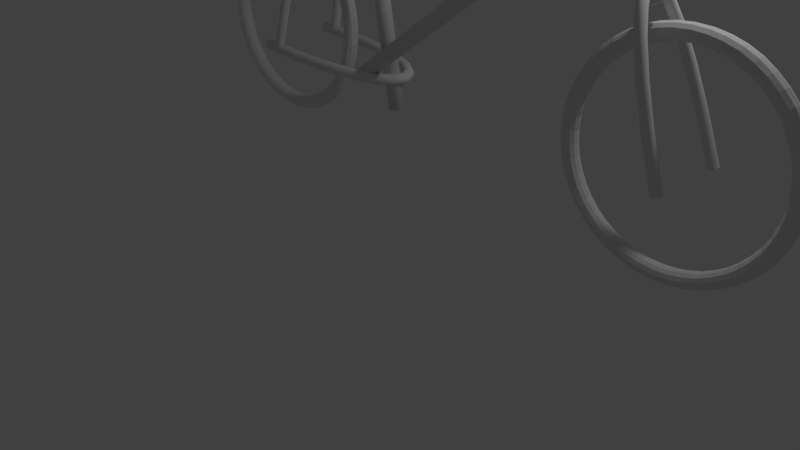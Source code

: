 # Source: bike.blend  (saved by Blender 2.78.0; exported with 4.5.12 LTS)
import bpy
from mathutils import Matrix  # noqa: F401  (used for matrix-valued properties, if any)

bpy.ops.wm.read_factory_settings(use_empty=True)
scene = bpy.context.scene
scene.name = 'Scene'

# ---- collections
col_collection_1 = bpy.data.collections.new('Collection 1'); scene.collection.children.link(col_collection_1)

# ---- world
world_world = bpy.data.worlds.new('World'); scene.world = world_world
world_world.color = (0.05088, 0.05088, 0.05088)
world_world.use_sun_shadow = False
world_world.sun_shadow_jitter_overblur = 0.0
world_world.cycles.sampling_method = 'MANUAL'

# ---- cameras
cam_camera = bpy.data.cameras.new('Camera')
cam_camera.clip_end = 100.0
cam_camera.lens = 35.0
cam_camera.sensor_width = 32.0
cam_camera.sensor_height = 18.0
cam_camera.ortho_scale = 7.314
cam_camera.dof.focus_distance = 0.0
cam_camera.dof.aperture_fstop = 128.0

# ---- lights
light_lamp = bpy.data.lights.new('Lamp', 'POINT')
light_lamp.transmission_factor = 0.0
light_lamp.cutoff_distance = 30.0
light_lamp.energy = 100.0
light_lamp.shadow_buffer_clip_start = 1.001
light_lamp.shadow_soft_size = 0.1
light_lamp.shadow_maximum_resolution = 0.006
light_lamp.use_absolute_resolution = True

# ---- meshes
me_cylinder_001 = bpy.data.meshes.new('Cylinder.001')
me_cylinder_001.from_pydata([(-1.474, 0.1597, -0.06444), (2.664, 0.3413, -0.4595), (-1.474, 0.1579, -0.08267), (2.664, 0.3395, -0.4777), (-1.473, 0.1525, -0.1002), (2.664, 0.3342, -0.4953), (-1.473, 0.1439, -0.1164), (2.664, 0.3255, -0.5114), (-1.473, 0.1323, -0.1305), (2.664, 0.3139, -0.5256), (-1.473, 0.1181, -0.1421), (2.664, 0.2998, -0.5372), (-1.473, 0.102, -0.1508), (2.664, 0.2836, -0.5458), (-1.473, 0.08444, -0.1561), (2.664, 0.2661, -0.5512), (-1.473, 0.06621, -0.1579), (2.664, 0.2478, -0.553), (-1.473, 0.04798, -0.1561), (2.664, 0.2296, -0.5512), (-1.473, 0.03045, -0.1508), (2.664, 0.2121, -0.5458), (-1.473, 0.01429, -0.1421), (2.664, 0.1959, -0.5372), (-1.473, 0.0001322, -0.1305), (2.664, 0.1818, -0.5256), (-1.473, -0.01149, -0.1164), (2.664, 0.1701, -0.5114), (-1.473, -0.02013, -0.1002), (2.664, 0.1615, -0.4953), (-1.474, -0.02544, -0.08267), (2.664, 0.1562, -0.4777), (-1.474, -0.02724, -0.06444), (2.664, 0.1544, -0.4595), (-1.474, -0.02544, -0.04621), (2.664, 0.1562, -0.4413), (-1.474, -0.02013, -0.02868), (2.664, 0.1615, -0.4237), (-1.474, -0.01149, -0.01253), (2.664, 0.1701, -0.4076), (-1.474, 0.0001322, 0.001635), (2.664, 0.1818, -0.3934), (-1.474, 0.01429, 0.01326), (2.664, 0.1959, -0.3818), (-1.475, 0.03045, 0.02189), (2.664, 0.2121, -0.3732), (-1.475, 0.04798, 0.02721), (2.664, 0.2296, -0.3678), (-1.475, 0.06621, 0.02901), (2.664, 0.2478, -0.3661), (-1.475, 0.08444, 0.02721), (2.664, 0.2661, -0.3678), (-1.475, 0.102, 0.02189), (2.664, 0.2836, -0.3732), (-1.474, 0.1181, 0.01326), (2.664, 0.2998, -0.3818), (-1.474, 0.1323, 0.001635), (2.664, 0.3139, -0.3934), (-1.474, 0.1439, -0.01253), (2.664, 0.3255, -0.4076), (-1.474, 0.1525, -0.02868), (2.664, 0.3342, -0.4237), (-1.474, 0.1579, -0.04621), (2.664, 0.3395, -0.4413)], [], [(0, 1, 3, 2), (2, 3, 5, 4), (4, 5, 7, 6), (6, 7, 9, 8), (8, 9, 11, 10), (10, 11, 13, 12), (12, 13, 15, 14), (14, 15, 17, 16), (16, 17, 19, 18), (18, 19, 21, 20), (20, 21, 23, 22), (22, 23, 25, 24), (24, 25, 27, 26), (26, 27, 29, 28), (28, 29, 31, 30), (30, 31, 33, 32), (32, 33, 35, 34), (34, 35, 37, 36), (36, 37, 39, 38), (38, 39, 41, 40), (40, 41, 43, 42), (42, 43, 45, 44), (44, 45, 47, 46), (46, 47, 49, 48), (48, 49, 51, 50), (50, 51, 53, 52), (52, 53, 55, 54), (54, 55, 57, 56), (56, 57, 59, 58), (58, 59, 61, 60), (3, 1, 63, 61, 59, 57, 55, 53, 51, 49, 47, 45, 43, 41, 39, 37, 35, 33, 31, 29, 27, 25, 23, 21, 19, 17, 15, 13, 11, 9, 7, 5), (60, 61, 63, 62), (62, 63, 1, 0), (0, 2, 4, 6, 8, 10, 12, 14, 16, 18, 20, 22, 24, 26, 28, 30, 32, 34, 36, 38, 40, 42, 44, 46, 48, 50, 52, 54, 56, 58, 60, 62)])
me_cylinder_001.polygons.foreach_set('use_smooth', [True] * 34)
me_cylinder_001.use_remesh_preserve_volume = False
me_cylinder_001.use_remesh_preserve_attributes = False
me_cylinder_001.use_mirror_vertex_groups = False
me_cylinder_001.update()
me_cylinder_002 = bpy.data.meshes.new('Cylinder.002')
me_cylinder_002.from_pydata([(-0.9992, 0.2573, -0.2209), (2.582, 0.2749, -0.3779), (-0.999, 0.2555, -0.2391), (2.582, 0.2732, -0.3962), (-0.9988, 0.2502, -0.2566), (2.582, 0.2678, -0.4137), (-0.9987, 0.2416, -0.2728), (2.582, 0.2592, -0.4298), (-0.9985, 0.2299, -0.2869), (2.582, 0.2476, -0.444), (-0.9984, 0.2158, -0.2986), (2.582, 0.2334, -0.4556), (-0.9983, 0.1996, -0.3072), (2.582, 0.2173, -0.4643), (-0.9983, 0.1821, -0.3125), (2.582, 0.1997, -0.4696), (-0.9983, 0.1639, -0.3143), (2.582, 0.1815, -0.4714), (-0.9983, 0.1456, -0.3125), (2.582, 0.1633, -0.4696), (-0.9983, 0.1281, -0.3072), (2.582, 0.1457, -0.4643), (-0.9984, 0.1119, -0.2986), (2.582, 0.1296, -0.4556), (-0.9985, 0.09779, -0.2869), (2.582, 0.1154, -0.444), (-0.9987, 0.08616, -0.2728), (2.582, 0.1038, -0.4298), (-0.9988, 0.07753, -0.2566), (2.582, 0.09516, -0.4137), (-0.999, 0.07221, -0.2391), (2.582, 0.08985, -0.3962), (-0.9992, 0.07042, -0.2209), (2.582, 0.08805, -0.3779), (-0.9993, 0.07221, -0.2026), (2.582, 0.08985, -0.3597), (-0.9995, 0.07753, -0.1851), (2.581, 0.09516, -0.3422), (-0.9997, 0.08617, -0.169), (2.581, 0.1038, -0.326), (-0.9998, 0.09779, -0.1548), (2.581, 0.1154, -0.3118), (-0.9999, 0.1119, -0.1432), (2.581, 0.1296, -0.3002), (-1.0, 0.1281, -0.1345), (2.581, 0.1457, -0.2916), (-1.0, 0.1456, -0.1292), (2.581, 0.1633, -0.2863), (-1.0, 0.1639, -0.1274), (2.581, 0.1815, -0.2845), (-1.0, 0.1821, -0.1292), (2.581, 0.1997, -0.2863), (-1.0, 0.1996, -0.1345), (2.581, 0.2173, -0.2916), (-0.9999, 0.2158, -0.1432), (2.581, 0.2334, -0.3002), (-0.9998, 0.2299, -0.1548), (2.581, 0.2476, -0.3118), (-0.9997, 0.2416, -0.169), (2.581, 0.2592, -0.326), (-0.9995, 0.2502, -0.1851), (2.581, 0.2678, -0.3422), (-0.9993, 0.2555, -0.2026), (2.582, 0.2732, -0.3597)], [], [(0, 1, 3, 2), (2, 3, 5, 4), (4, 5, 7, 6), (6, 7, 9, 8), (8, 9, 11, 10), (10, 11, 13, 12), (12, 13, 15, 14), (14, 15, 17, 16), (16, 17, 19, 18), (18, 19, 21, 20), (20, 21, 23, 22), (22, 23, 25, 24), (24, 25, 27, 26), (26, 27, 29, 28), (28, 29, 31, 30), (30, 31, 33, 32), (32, 33, 35, 34), (34, 35, 37, 36), (36, 37, 39, 38), (38, 39, 41, 40), (40, 41, 43, 42), (42, 43, 45, 44), (44, 45, 47, 46), (46, 47, 49, 48), (48, 49, 51, 50), (50, 51, 53, 52), (52, 53, 55, 54), (54, 55, 57, 56), (56, 57, 59, 58), (58, 59, 61, 60), (3, 1, 63, 61, 59, 57, 55, 53, 51, 49, 47, 45, 43, 41, 39, 37, 35, 33, 31, 29, 27, 25, 23, 21, 19, 17, 15, 13, 11, 9, 7, 5), (60, 61, 63, 62), (62, 63, 1, 0), (0, 2, 4, 6, 8, 10, 12, 14, 16, 18, 20, 22, 24, 26, 28, 30, 32, 34, 36, 38, 40, 42, 44, 46, 48, 50, 52, 54, 56, 58, 60, 62)])
me_cylinder_002.polygons.foreach_set('use_smooth', [True] * 34)
me_cylinder_002.use_remesh_preserve_volume = False
me_cylinder_002.use_remesh_preserve_attributes = False
me_cylinder_002.use_mirror_vertex_groups = False
me_cylinder_002.update()
me_cylinder_003 = bpy.data.meshes.new('Cylinder.003')
me_cylinder_003.from_pydata([(-0.546, 0.2621, -0.02229), (1.269, 0.278, 0.09061), (-0.5458, 0.2593, -0.0505), (1.269, 0.2752, 0.0624), (-0.5455, 0.2511, -0.07764), (1.269, 0.267, 0.03526), (-0.5453, 0.2377, -0.1026), (1.27, 0.2536, 0.01026), (-0.545, 0.2197, -0.1246), (1.27, 0.2356, -0.01166), (-0.5449, 0.1978, -0.1425), (1.27, 0.2137, -0.02965), (-0.5447, 0.1728, -0.1559), (1.27, 0.1887, -0.04301), (-0.5447, 0.1457, -0.1641), (1.27, 0.1616, -0.05124), (-0.5446, 0.1175, -0.1669), (1.27, 0.1334, -0.05402), (-0.5447, 0.08926, -0.1641), (1.27, 0.1051, -0.05124), (-0.5447, 0.06213, -0.1559), (1.27, 0.078, -0.04301), (-0.5449, 0.03712, -0.1425), (1.27, 0.053, -0.02965), (-0.545, 0.0152, -0.1246), (1.27, 0.03108, -0.01166), (-0.5453, -0.002785, -0.1026), (1.27, 0.01309, 0.01026), (-0.5455, -0.01615, -0.07764), (1.269, -0.0002713, 0.03526), (-0.5458, -0.02438, -0.0505), (1.269, -0.008501, 0.0624), (-0.546, -0.02716, -0.02229), (1.269, -0.01128, 0.09061), (-0.5463, -0.02438, 0.005929), (1.269, -0.008501, 0.1188), (-0.5466, -0.01615, 0.03306), (1.269, -0.0002713, 0.146), (-0.5468, -0.002784, 0.05807), (1.269, 0.01309, 0.171), (-0.547, 0.0152, 0.07998), (1.269, 0.03108, 0.1929), (-0.5472, 0.03712, 0.09797), (1.269, 0.053, 0.2109), (-0.5473, 0.06213, 0.1113), (1.269, 0.078, 0.2242), (-0.5474, 0.08926, 0.1196), (1.269, 0.1051, 0.2325), (-0.5474, 0.1175, 0.1223), (1.269, 0.1334, 0.2352), (-0.5474, 0.1457, 0.1196), (1.269, 0.1616, 0.2325), (-0.5473, 0.1728, 0.1113), (1.269, 0.1887, 0.2242), (-0.5472, 0.1978, 0.09797), (1.269, 0.2137, 0.2109), (-0.547, 0.2197, 0.07998), (1.269, 0.2356, 0.1929), (-0.5468, 0.2377, 0.05807), (1.269, 0.2536, 0.171), (-0.5466, 0.2511, 0.03306), (1.269, 0.267, 0.146), (-0.5463, 0.2593, 0.005929), (1.269, 0.2752, 0.1188)], [], [(0, 1, 3, 2), (2, 3, 5, 4), (4, 5, 7, 6), (6, 7, 9, 8), (8, 9, 11, 10), (10, 11, 13, 12), (12, 13, 15, 14), (14, 15, 17, 16), (16, 17, 19, 18), (18, 19, 21, 20), (20, 21, 23, 22), (22, 23, 25, 24), (24, 25, 27, 26), (26, 27, 29, 28), (28, 29, 31, 30), (30, 31, 33, 32), (32, 33, 35, 34), (34, 35, 37, 36), (36, 37, 39, 38), (38, 39, 41, 40), (40, 41, 43, 42), (42, 43, 45, 44), (44, 45, 47, 46), (46, 47, 49, 48), (48, 49, 51, 50), (50, 51, 53, 52), (52, 53, 55, 54), (54, 55, 57, 56), (56, 57, 59, 58), (58, 59, 61, 60), (3, 1, 63, 61, 59, 57, 55, 53, 51, 49, 47, 45, 43, 41, 39, 37, 35, 33, 31, 29, 27, 25, 23, 21, 19, 17, 15, 13, 11, 9, 7, 5), (60, 61, 63, 62), (62, 63, 1, 0), (0, 2, 4, 6, 8, 10, 12, 14, 16, 18, 20, 22, 24, 26, 28, 30, 32, 34, 36, 38, 40, 42, 44, 46, 48, 50, 52, 54, 56, 58, 60, 62)])
me_cylinder_003.polygons.foreach_set('use_smooth', [True] * 34)
me_cylinder_003.use_remesh_preserve_volume = False
me_cylinder_003.use_remesh_preserve_attributes = False
me_cylinder_003.use_mirror_vertex_groups = False
me_cylinder_003.update()
me_cylinder_004 = bpy.data.meshes.new('Cylinder.004')
me_cylinder_004.from_pydata([(-1.08, 1.676, -0.04485), (2.404, 1.74, 0.1016), (-1.076, 1.674, -0.06454), (2.407, 1.739, 0.08188), (-1.073, 1.669, -0.08349), (2.411, 1.733, 0.06291), (-1.07, 1.659, -0.101), (2.414, 1.723, 0.04541), (-1.067, 1.647, -0.1163), (2.416, 1.711, 0.03004), (-1.065, 1.631, -0.1289), (2.419, 1.695, 0.0174), (-1.063, 1.614, -0.1384), (2.42, 1.678, 0.007978), (-1.062, 1.594, -0.1442), (2.421, 1.659, 0.00213), (-1.061, 1.574, -0.1462), (2.422, 1.639, 8.226e-05), (-1.062, 1.554, -0.1444), (2.421, 1.619, 0.001915), (-1.063, 1.535, -0.1388), (2.42, 1.599, 0.007556), (-1.064, 1.517, -0.1296), (2.419, 1.582, 0.01679), (-1.067, 1.502, -0.1171), (2.417, 1.566, 0.02926), (-1.069, 1.489, -0.1019), (2.414, 1.553, 0.04449), (-1.073, 1.479, -0.08451), (2.411, 1.544, 0.06189), (-1.076, 1.473, -0.06562), (2.408, 1.538, 0.0808), (-1.079, 1.471, -0.04596), (2.404, 1.535, 0.1005), (-1.083, 1.473, -0.02627), (2.401, 1.537, 0.1202), (-1.086, 1.479, -0.007323), (2.398, 1.543, 0.1392), (-1.09, 1.488, 0.01016), (2.395, 1.552, 0.1567), (-1.092, 1.501, 0.02551), (2.392, 1.565, 0.172), (-1.095, 1.516, 0.03814), (2.39, 1.581, 0.1847), (-1.096, 1.534, 0.04755), (2.388, 1.598, 0.1941), (-1.097, 1.553, 0.05339), (2.387, 1.617, 0.1999), (-1.098, 1.573, 0.05544), (2.387, 1.637, 0.202), (-1.098, 1.593, 0.05361), (2.387, 1.657, 0.2002), (-1.097, 1.613, 0.04797), (2.388, 1.677, 0.1945), (-1.095, 1.63, 0.03875), (2.389, 1.694, 0.1853), (-1.093, 1.646, 0.02629), (2.392, 1.71, 0.1728), (-1.09, 1.659, 0.01108), (2.394, 1.723, 0.1576), (-1.087, 1.668, -0.006305), (2.397, 1.732, 0.1402), (-1.083, 1.674, -0.02519), (2.401, 1.738, 0.1213)], [], [(0, 1, 3, 2), (2, 3, 5, 4), (4, 5, 7, 6), (6, 7, 9, 8), (8, 9, 11, 10), (10, 11, 13, 12), (12, 13, 15, 14), (14, 15, 17, 16), (16, 17, 19, 18), (18, 19, 21, 20), (20, 21, 23, 22), (22, 23, 25, 24), (24, 25, 27, 26), (26, 27, 29, 28), (28, 29, 31, 30), (30, 31, 33, 32), (32, 33, 35, 34), (34, 35, 37, 36), (36, 37, 39, 38), (38, 39, 41, 40), (40, 41, 43, 42), (42, 43, 45, 44), (44, 45, 47, 46), (46, 47, 49, 48), (48, 49, 51, 50), (50, 51, 53, 52), (52, 53, 55, 54), (54, 55, 57, 56), (56, 57, 59, 58), (58, 59, 61, 60), (3, 1, 63, 61, 59, 57, 55, 53, 51, 49, 47, 45, 43, 41, 39, 37, 35, 33, 31, 29, 27, 25, 23, 21, 19, 17, 15, 13, 11, 9, 7, 5), (60, 61, 63, 62), (62, 63, 1, 0), (0, 2, 4, 6, 8, 10, 12, 14, 16, 18, 20, 22, 24, 26, 28, 30, 32, 34, 36, 38, 40, 42, 44, 46, 48, 50, 52, 54, 56, 58, 60, 62)])
me_cylinder_004.polygons.foreach_set('use_smooth', [True] * 34)
me_cylinder_004.use_remesh_preserve_volume = False
me_cylinder_004.use_remesh_preserve_attributes = False
me_cylinder_004.use_mirror_vertex_groups = False
me_cylinder_004.update()
me_torus_001 = bpy.data.meshes.new('Torus.001')
me_torus_001.from_pydata([(11.02, 4.447, -2.958), (11.03, 4.441, -3.02), (11.08, 4.436, -3.068), (11.14, 4.434, -3.09), (11.21, 4.436, -3.077), (11.26, 4.44, -3.029), (11.28, 4.447, -2.958), (11.26, 4.454, -2.888), (11.21, 4.459, -2.84), (11.14, 4.46, -2.826), (11.08, 4.458, -2.848), (11.03, 4.454, -2.896), (11.0, 4.65, -2.978), (11.02, 4.646, -3.041), (11.06, 4.647, -3.089), (11.12, 4.653, -3.112), (11.19, 4.663, -3.1), (11.25, 4.675, -3.052), (11.27, 4.685, -2.982), (11.25, 4.689, -2.911), (11.19, 4.687, -2.862), (11.12, 4.679, -2.848), (11.06, 4.669, -2.869), (11.02, 4.658, -2.917), (10.96, 4.85, -2.998), (10.98, 4.847, -3.061), (11.02, 4.854, -3.11), (11.08, 4.868, -3.133), (11.15, 4.887, -3.122), (11.2, 4.906, -3.075), (11.22, 4.918, -3.005), (11.2, 4.92, -2.934), (11.15, 4.911, -2.885), (11.08, 4.894, -2.869), (11.02, 4.876, -2.89), (10.98, 4.86, -2.937), (10.9, 5.042, -3.017), (10.91, 5.042, -3.08), (10.95, 5.054, -3.13), (11.01, 5.076, -3.154), (11.07, 5.103, -3.143), (11.12, 5.129, -3.097), (11.14, 5.143, -3.028), (11.12, 5.143, -2.956), (11.07, 5.127, -2.906), (11.01, 5.102, -2.89), (10.95, 5.076, -2.909), (10.91, 5.054, -2.956), (10.81, 5.225, -3.036), (10.82, 5.226, -3.098), (10.86, 5.243, -3.149), (10.91, 5.273, -3.174), (10.97, 5.308, -3.164), (11.02, 5.34, -3.118), (11.04, 5.357, -3.049), (11.02, 5.354, -2.977), (10.97, 5.332, -2.927), (10.91, 5.299, -2.91), (10.86, 5.265, -2.928), (10.82, 5.238, -2.974), (10.69, 5.394, -3.052), (10.71, 5.397, -3.115), (10.74, 5.418, -3.166), (10.79, 5.455, -3.192), (10.85, 5.498, -3.183), (10.89, 5.535, -3.138), (10.9, 5.554, -3.068), (10.89, 5.549, -2.997), (10.85, 5.521, -2.945), (10.79, 5.481, -2.928), (10.74, 5.44, -2.946), (10.71, 5.409, -2.991), (10.56, 5.546, -3.068), (10.57, 5.551, -3.131), (10.6, 5.577, -3.182), (10.65, 5.62, -3.208), (10.69, 5.67, -3.2), (10.73, 5.712, -3.155), (10.75, 5.733, -3.086), (10.73, 5.726, -3.014), (10.69, 5.693, -2.962), (10.65, 5.646, -2.944), (10.6, 5.599, -2.962), (10.57, 5.563, -3.007), (10.41, 5.68, -3.081), (10.41, 5.686, -3.144), (10.44, 5.716, -3.196), (10.48, 5.764, -3.223), (10.52, 5.82, -3.215), (10.55, 5.867, -3.171), (10.57, 5.89, -3.102), (10.55, 5.881, -3.03), (10.52, 5.844, -2.977), (10.48, 5.791, -2.959), (10.44, 5.738, -2.975), (10.41, 5.699, -3.02), (10.24, 5.793, -3.092), (10.24, 5.801, -3.155), (10.26, 5.833, -3.208), (10.3, 5.886, -3.235), (10.33, 5.947, -3.227), (10.36, 5.998, -3.184), (10.37, 6.022, -3.115), (10.36, 6.012, -3.043), (10.33, 5.97, -2.99), (10.3, 5.913, -2.971), (10.26, 5.855, -2.987), (10.24, 5.813, -3.032), (10.05, 5.883, -3.101), (10.06, 5.891, -3.165), (10.07, 5.927, -3.217), (10.1, 5.983, -3.244), (10.13, 6.048, -3.237), (10.15, 6.102, -3.194), (10.15, 6.127, -3.125), (10.15, 6.116, -3.053), (10.13, 6.071, -3.0), (10.1, 6.01, -2.98), (10.07, 5.949, -2.996), (10.06, 5.904, -3.041), (9.859, 5.949, -3.108), (9.863, 5.957, -3.171), (9.874, 5.995, -3.224), (9.89, 6.054, -3.251), (9.908, 6.121, -3.245), (9.922, 6.177, -3.201), (9.927, 6.204, -3.133), (9.922, 6.191, -3.061), (9.908, 6.145, -3.007), (9.89, 6.08, -2.987), (9.874, 6.017, -3.003), (9.863, 5.97, -3.047), (9.658, 5.988, -3.112), (9.66, 5.997, -3.175), (9.666, 6.036, -3.228), (9.674, 6.097, -3.256), (9.683, 6.166, -3.249), (9.69, 6.223, -3.206), (9.693, 6.25, -3.138), (9.69, 6.237, -3.065), (9.683, 6.189, -3.012), (9.674, 6.123, -2.992), (9.666, 6.058, -3.007), (9.66, 6.01, -3.051), (9.454, 6.002, -3.113), (9.454, 6.011, -3.176), (9.454, 6.05, -3.229), (9.454, 6.111, -3.257), (9.454, 6.181, -3.25), (9.454, 6.239, -3.208), (9.454, 6.266, -3.139), (9.454, 6.253, -3.067), (9.454, 6.204, -3.013), (9.454, 6.137, -2.993), (9.454, 6.072, -3.009), (9.454, 6.023, -3.053), (9.251, 5.988, -3.112), (9.248, 5.997, -3.175), (9.243, 6.036, -3.228), (9.234, 6.097, -3.256), (9.225, 6.166, -3.249), (9.218, 6.223, -3.206), (9.216, 6.25, -3.138), (9.218, 6.237, -3.065), (9.225, 6.189, -3.012), (9.234, 6.123, -2.992), (9.243, 6.058, -3.007), (9.248, 6.01, -3.051), (9.05, 5.949, -3.108), (9.046, 5.957, -3.171), (9.035, 5.995, -3.224), (9.018, 6.054, -3.251), (9.0, 6.121, -3.245), (8.987, 6.177, -3.201), (8.981, 6.204, -3.133), (8.987, 6.191, -3.061), (9.0, 6.145, -3.007), (9.018, 6.08, -2.987), (9.035, 6.017, -3.003), (9.046, 5.97, -3.047), (8.857, 5.883, -3.101), (8.851, 5.891, -3.165), (8.834, 5.927, -3.217), (8.81, 5.983, -3.244), (8.783, 6.048, -3.237), (8.763, 6.102, -3.194), (8.755, 6.127, -3.125), (8.763, 6.116, -3.053), (8.783, 6.071, -3.0), (8.81, 6.01, -2.98), (8.834, 5.949, -2.996), (8.851, 5.904, -3.041), (8.673, 5.793, -3.092), (8.666, 5.801, -3.155), (8.644, 5.833, -3.208), (8.612, 5.886, -3.235), (8.578, 5.947, -3.227), (8.551, 5.998, -3.184), (8.541, 6.022, -3.115), (8.551, 6.012, -3.043), (8.578, 5.97, -2.99), (8.612, 5.913, -2.971), (8.644, 5.855, -2.987), (8.666, 5.813, -3.032), (8.504, 5.68, -3.081), (8.494, 5.686, -3.144), (8.467, 5.716, -3.196), (8.429, 5.764, -3.223), (8.387, 5.82, -3.215), (8.354, 5.867, -3.171), (8.342, 5.89, -3.102), (8.354, 5.881, -3.03), (8.387, 5.844, -2.977), (8.429, 5.791, -2.959), (8.467, 5.738, -2.975), (8.494, 5.699, -3.02), (8.35, 5.546, -3.068), (8.339, 5.551, -3.131), (8.308, 5.577, -3.182), (8.263, 5.62, -3.208), (8.214, 5.67, -3.2), (8.177, 5.712, -3.155), (8.162, 5.733, -3.086), (8.177, 5.726, -3.014), (8.214, 5.693, -2.962), (8.263, 5.646, -2.944), (8.308, 5.599, -2.962), (8.339, 5.563, -3.007), (8.215, 5.394, -3.052), (8.203, 5.397, -3.115), (8.168, 5.418, -3.166), (8.118, 5.455, -3.192), (8.063, 5.498, -3.183), (8.021, 5.535, -3.138), (8.005, 5.554, -3.068), (8.021, 5.549, -2.997), (8.063, 5.521, -2.945), (8.118, 5.481, -2.928), (8.168, 5.44, -2.946), (8.203, 5.409, -2.991), (8.102, 5.225, -3.036), (8.088, 5.226, -3.098), (8.05, 5.243, -3.149), (7.995, 5.273, -3.174), (7.936, 5.308, -3.164), (7.889, 5.34, -3.118), (7.872, 5.357, -3.049), (7.889, 5.354, -2.977), (7.936, 5.332, -2.927), (7.995, 5.299, -2.91), (8.05, 5.265, -2.928), (8.088, 5.238, -2.974), (8.011, 5.042, -3.017), (7.997, 5.042, -3.08), (7.957, 5.054, -3.13), (7.898, 5.076, -3.154), (7.834, 5.103, -3.143), (7.785, 5.129, -3.097), (7.766, 5.143, -3.028), (7.785, 5.143, -2.956), (7.834, 5.127, -2.906), (7.898, 5.102, -2.89), (7.957, 5.076, -2.909), (7.997, 5.054, -2.956), (7.946, 4.85, -2.998), (7.931, 4.847, -3.061), (7.888, 4.854, -3.11), (7.827, 4.868, -3.133), (7.76, 4.887, -3.122), (7.709, 4.906, -3.075), (7.689, 4.918, -3.005), (7.709, 4.92, -2.934), (7.76, 4.911, -2.885), (7.827, 4.894, -2.869), (7.888, 4.876, -2.89), (7.931, 4.86, -2.937), (7.906, 4.65, -2.978), (7.89, 4.646, -3.041), (7.847, 4.647, -3.089), (7.784, 4.653, -3.112), (7.716, 4.663, -3.1), (7.663, 4.675, -3.052), (7.643, 4.685, -2.982), (7.663, 4.689, -2.911), (7.716, 4.687, -2.862), (7.784, 4.679, -2.848), (7.847, 4.669, -2.869), (7.89, 4.658, -2.917), (7.892, 4.447, -2.958), (7.877, 4.441, -3.02), (7.833, 4.436, -3.068), (7.769, 4.434, -3.09), (7.701, 4.436, -3.077), (7.647, 4.44, -3.029), (7.627, 4.447, -2.958), (7.647, 4.454, -2.888), (7.701, 4.459, -2.84), (7.769, 4.46, -2.826), (7.833, 4.458, -2.848), (7.877, 4.454, -2.896), (7.906, 4.244, -2.938), (7.89, 4.236, -3.0), (7.847, 4.226, -3.048), (7.784, 4.215, -3.068), (7.716, 4.208, -3.054), (7.663, 4.206, -3.005), (7.643, 4.21, -2.935), (7.663, 4.22, -2.865), (7.716, 4.231, -2.817), (7.784, 4.242, -2.804), (7.847, 4.248, -2.827), (7.89, 4.249, -2.876), (7.946, 4.045, -2.918), (7.931, 4.035, -2.98), (7.888, 4.019, -3.027), (7.827, 4.0, -3.047), (7.76, 3.984, -3.032), (7.709, 3.975, -2.982), (7.689, 3.977, -2.911), (7.709, 3.989, -2.842), (7.76, 4.007, -2.795), (7.827, 4.027, -2.783), (7.888, 4.041, -2.807), (7.931, 4.047, -2.856), (8.011, 3.853, -2.899), (7.997, 3.841, -2.96), (7.957, 3.819, -3.007), (7.898, 3.793, -3.026), (7.834, 3.768, -3.01), (7.785, 3.752, -2.96), (7.766, 3.751, -2.889), (7.785, 3.766, -2.819), (7.834, 3.791, -2.773), (7.898, 3.819, -2.762), (7.957, 3.841, -2.787), (7.997, 3.853, -2.837), (8.102, 3.67, -2.881), (8.088, 3.656, -2.942), (8.05, 3.63, -2.988), (7.995, 3.596, -3.007), (7.936, 3.563, -2.99), (7.889, 3.541, -2.939), (7.872, 3.538, -2.868), (7.889, 3.555, -2.798), (7.936, 3.587, -2.753), (7.995, 3.622, -2.743), (8.05, 3.652, -2.768), (8.088, 3.669, -2.818), (8.215, 3.501, -2.864), (8.203, 3.486, -2.925), (8.168, 3.454, -2.971), (8.118, 3.413, -2.989), (8.063, 3.373, -2.971), (8.021, 3.346, -2.92), (8.005, 3.34, -2.848), (8.021, 3.36, -2.779), (8.063, 3.397, -2.734), (8.118, 3.44, -2.725), (8.168, 3.476, -2.75), (8.203, 3.498, -2.801), (8.35, 3.348, -2.849), (8.339, 3.331, -2.91), (8.308, 3.296, -2.955), (8.263, 3.249, -2.972), (8.214, 3.202, -2.954), (8.177, 3.169, -2.902), (8.162, 3.161, -2.83), (8.177, 3.183, -2.761), (8.214, 3.225, -2.717), (8.263, 3.275, -2.708), (8.308, 3.318, -2.735), (8.339, 3.344, -2.786), (8.504, 3.214, -2.836), (8.494, 3.196, -2.896), (8.467, 3.157, -2.941), (8.429, 3.104, -2.958), (8.387, 3.051, -2.939), (8.354, 3.014, -2.887), (8.342, 3.005, -2.815), (8.354, 3.028, -2.746), (8.387, 3.075, -2.702), (8.429, 3.13, -2.694), (8.467, 3.178, -2.721), (8.494, 3.208, -2.772), (8.673, 3.101, -2.824), (8.666, 3.082, -2.885), (8.644, 3.039, -2.929), (8.612, 2.982, -2.946), (8.578, 2.924, -2.926), (8.551, 2.883, -2.874), (8.541, 2.872, -2.802), (8.551, 2.897, -2.733), (8.578, 2.948, -2.689), (8.612, 3.008, -2.682), (8.644, 3.061, -2.709), (8.666, 3.094, -2.761), (8.857, 3.011, -2.815), (8.851, 2.991, -2.876), (8.834, 2.946, -2.92), (8.81, 2.885, -2.936), (8.783, 2.823, -2.916), (8.763, 2.779, -2.863), (8.755, 2.767, -2.791), (8.763, 2.793, -2.723), (8.783, 2.847, -2.679), (8.81, 2.911, -2.672), (8.834, 2.968, -2.7), (8.851, 3.003, -2.752), (9.05, 2.946, -2.809), (9.046, 2.925, -2.869), (9.035, 2.878, -2.913), (9.018, 2.815, -2.929), (9.0, 2.75, -2.909), (8.987, 2.703, -2.856), (8.981, 2.691, -2.783), (8.987, 2.717, -2.715), (9.0, 2.774, -2.672), (9.018, 2.841, -2.665), (9.035, 2.9, -2.693), (9.046, 2.937, -2.745), (9.251, 2.906, -2.805), (9.248, 2.885, -2.865), (9.243, 2.837, -2.909), (9.234, 2.772, -2.925), (9.225, 2.705, -2.905), (9.218, 2.657, -2.851), (9.216, 2.644, -2.779), (9.218, 2.671, -2.711), (9.225, 2.729, -2.668), (9.234, 2.798, -2.661), (9.243, 2.859, -2.689), (9.248, 2.897, -2.741), (9.454, 2.893, -2.804), (9.454, 2.872, -2.864), (9.454, 2.823, -2.908), (9.454, 2.757, -2.923), (9.454, 2.69, -2.903), (9.454, 2.642, -2.85), (9.454, 2.629, -2.777), (9.454, 2.656, -2.709), (9.454, 2.714, -2.666), (9.454, 2.784, -2.659), (9.454, 2.845, -2.688), (9.454, 2.884, -2.74), (9.658, 2.906, -2.805), (9.66, 2.885, -2.865), (9.666, 2.837, -2.909), (9.674, 2.772, -2.925), (9.683, 2.705, -2.905), (9.69, 2.657, -2.851), (9.693, 2.644, -2.779), (9.69, 2.671, -2.711), (9.683, 2.729, -2.668), (9.674, 2.798, -2.661), (9.666, 2.859, -2.689), (9.66, 2.897, -2.741), (9.859, 2.946, -2.809), (9.863, 2.925, -2.869), (9.874, 2.878, -2.913), (9.89, 2.815, -2.929), (9.908, 2.75, -2.909), (9.922, 2.703, -2.856), (9.927, 2.691, -2.783), (9.922, 2.717, -2.715), (9.908, 2.774, -2.672), (9.89, 2.841, -2.665), (9.874, 2.9, -2.693), (9.863, 2.937, -2.745), (10.05, 3.011, -2.815), (10.06, 2.991, -2.876), (10.07, 2.946, -2.92), (10.1, 2.885, -2.936), (10.13, 2.823, -2.916), (10.15, 2.779, -2.863), (10.15, 2.767, -2.791), (10.15, 2.793, -2.723), (10.13, 2.847, -2.679), (10.1, 2.911, -2.672), (10.07, 2.968, -2.7), (10.06, 3.003, -2.752), (10.24, 3.101, -2.824), (10.24, 3.082, -2.885), (10.26, 3.039, -2.929), (10.3, 2.982, -2.946), (10.33, 2.924, -2.926), (10.36, 2.883, -2.874), (10.37, 2.872, -2.802), (10.36, 2.897, -2.733), (10.33, 2.948, -2.689), (10.3, 3.008, -2.682), (10.26, 3.061, -2.709), (10.24, 3.094, -2.761), (10.41, 3.214, -2.836), (10.41, 3.196, -2.896), (10.44, 3.157, -2.941), (10.48, 3.104, -2.958), (10.52, 3.051, -2.939), (10.55, 3.014, -2.887), (10.57, 3.005, -2.815), (10.55, 3.028, -2.746), (10.52, 3.075, -2.702), (10.48, 3.13, -2.694), (10.44, 3.178, -2.721), (10.41, 3.208, -2.772), (10.56, 3.348, -2.849), (10.57, 3.331, -2.91), (10.6, 3.296, -2.955), (10.65, 3.249, -2.972), (10.69, 3.202, -2.954), (10.73, 3.169, -2.902), (10.75, 3.161, -2.83), (10.73, 3.183, -2.761), (10.69, 3.225, -2.717), (10.65, 3.275, -2.708), (10.6, 3.318, -2.735), (10.57, 3.344, -2.786), (10.69, 3.501, -2.864), (10.71, 3.486, -2.925), (10.74, 3.454, -2.971), (10.79, 3.413, -2.989), (10.85, 3.373, -2.971), (10.89, 3.346, -2.92), (10.9, 3.34, -2.848), (10.89, 3.36, -2.779), (10.85, 3.397, -2.734), (10.79, 3.44, -2.725), (10.74, 3.476, -2.75), (10.71, 3.498, -2.801), (10.81, 3.67, -2.881), (10.82, 3.656, -2.942), (10.86, 3.63, -2.988), (10.91, 3.596, -3.007), (10.97, 3.563, -2.99), (11.02, 3.541, -2.939), (11.04, 3.538, -2.868), (11.02, 3.555, -2.798), (10.97, 3.587, -2.753), (10.91, 3.622, -2.743), (10.86, 3.652, -2.768), (10.82, 3.669, -2.818), (10.9, 3.853, -2.899), (10.91, 3.841, -2.96), (10.95, 3.819, -3.007), (11.01, 3.793, -3.026), (11.07, 3.768, -3.01), (11.12, 3.752, -2.96), (11.14, 3.751, -2.889), (11.12, 3.766, -2.819), (11.07, 3.791, -2.773), (11.01, 3.819, -2.762), (10.95, 3.841, -2.787), (10.91, 3.853, -2.837), (10.96, 4.045, -2.918), (10.98, 4.035, -2.98), (11.02, 4.019, -3.027), (11.08, 4.0, -3.047), (11.15, 3.984, -3.032), (11.2, 3.975, -2.982), (11.22, 3.977, -2.911), (11.2, 3.989, -2.842), (11.15, 4.007, -2.795), (11.08, 4.027, -2.783), (11.02, 4.041, -2.807), (10.98, 4.047, -2.856), (11.0, 4.244, -2.938), (11.02, 4.236, -3.0), (11.06, 4.226, -3.048), (11.12, 4.215, -3.068), (11.19, 4.208, -3.054), (11.25, 4.206, -3.005), (11.27, 4.21, -2.935), (11.25, 4.22, -2.865), (11.19, 4.231, -2.817), (11.12, 4.242, -2.804), (11.06, 4.248, -2.827), (11.02, 4.249, -2.876)], [], [(0, 12, 13, 1), (1, 13, 14, 2), (2, 14, 15, 3), (3, 15, 16, 4), (4, 16, 17, 5), (5, 17, 18, 6), (6, 18, 19, 7), (7, 19, 20, 8), (8, 20, 21, 9), (9, 21, 22, 10), (10, 22, 23, 11), (0, 11, 23, 12), (12, 24, 25, 13), (13, 25, 26, 14), (14, 26, 27, 15), (15, 27, 28, 16), (16, 28, 29, 17), (17, 29, 30, 18), (18, 30, 31, 19), (19, 31, 32, 20), (20, 32, 33, 21), (21, 33, 34, 22), (22, 34, 35, 23), (23, 35, 24, 12), (24, 36, 37, 25), (25, 37, 38, 26), (26, 38, 39, 27), (27, 39, 40, 28), (28, 40, 41, 29), (29, 41, 42, 30), (30, 42, 43, 31), (31, 43, 44, 32), (32, 44, 45, 33), (33, 45, 46, 34), (34, 46, 47, 35), (35, 47, 36, 24), (36, 48, 49, 37), (37, 49, 50, 38), (38, 50, 51, 39), (39, 51, 52, 40), (40, 52, 53, 41), (41, 53, 54, 42), (42, 54, 55, 43), (43, 55, 56, 44), (44, 56, 57, 45), (45, 57, 58, 46), (46, 58, 59, 47), (47, 59, 48, 36), (48, 60, 61, 49), (49, 61, 62, 50), (50, 62, 63, 51), (51, 63, 64, 52), (52, 64, 65, 53), (53, 65, 66, 54), (54, 66, 67, 55), (55, 67, 68, 56), (56, 68, 69, 57), (57, 69, 70, 58), (58, 70, 71, 59), (59, 71, 60, 48), (60, 72, 73, 61), (61, 73, 74, 62), (62, 74, 75, 63), (63, 75, 76, 64), (64, 76, 77, 65), (65, 77, 78, 66), (66, 78, 79, 67), (67, 79, 80, 68), (68, 80, 81, 69), (69, 81, 82, 70), (70, 82, 83, 71), (71, 83, 72, 60), (72, 84, 85, 73), (73, 85, 86, 74), (74, 86, 87, 75), (75, 87, 88, 76), (76, 88, 89, 77), (77, 89, 90, 78), (78, 90, 91, 79), (79, 91, 92, 80), (80, 92, 93, 81), (81, 93, 94, 82), (82, 94, 95, 83), (83, 95, 84, 72), (84, 96, 97, 85), (85, 97, 98, 86), (86, 98, 99, 87), (87, 99, 100, 88), (88, 100, 101, 89), (89, 101, 102, 90), (90, 102, 103, 91), (91, 103, 104, 92), (92, 104, 105, 93), (93, 105, 106, 94), (94, 106, 107, 95), (95, 107, 96, 84), (96, 108, 109, 97), (97, 109, 110, 98), (98, 110, 111, 99), (99, 111, 112, 100), (100, 112, 113, 101), (101, 113, 114, 102), (102, 114, 115, 103), (103, 115, 116, 104), (104, 116, 117, 105), (105, 117, 118, 106), (106, 118, 119, 107), (107, 119, 108, 96), (108, 120, 121, 109), (109, 121, 122, 110), (110, 122, 123, 111), (111, 123, 124, 112), (112, 124, 125, 113), (113, 125, 126, 114), (114, 126, 127, 115), (115, 127, 128, 116), (116, 128, 129, 117), (117, 129, 130, 118), (118, 130, 131, 119), (119, 131, 120, 108), (120, 132, 133, 121), (121, 133, 134, 122), (122, 134, 135, 123), (123, 135, 136, 124), (124, 136, 137, 125), (125, 137, 138, 126), (126, 138, 139, 127), (127, 139, 140, 128), (128, 140, 141, 129), (129, 141, 142, 130), (130, 142, 143, 131), (131, 143, 132, 120), (132, 144, 145, 133), (133, 145, 146, 134), (134, 146, 147, 135), (135, 147, 148, 136), (136, 148, 149, 137), (137, 149, 150, 138), (138, 150, 151, 139), (139, 151, 152, 140), (140, 152, 153, 141), (141, 153, 154, 142), (142, 154, 155, 143), (143, 155, 144, 132), (144, 156, 157, 145), (145, 157, 158, 146), (146, 158, 159, 147), (147, 159, 160, 148), (148, 160, 161, 149), (149, 161, 162, 150), (150, 162, 163, 151), (151, 163, 164, 152), (152, 164, 165, 153), (153, 165, 166, 154), (154, 166, 167, 155), (155, 167, 156, 144), (156, 168, 169, 157), (157, 169, 170, 158), (158, 170, 171, 159), (159, 171, 172, 160), (160, 172, 173, 161), (161, 173, 174, 162), (162, 174, 175, 163), (163, 175, 176, 164), (164, 176, 177, 165), (165, 177, 178, 166), (166, 178, 179, 167), (167, 179, 168, 156), (168, 180, 181, 169), (169, 181, 182, 170), (170, 182, 183, 171), (171, 183, 184, 172), (172, 184, 185, 173), (173, 185, 186, 174), (174, 186, 187, 175), (175, 187, 188, 176), (176, 188, 189, 177), (177, 189, 190, 178), (178, 190, 191, 179), (179, 191, 180, 168), (180, 192, 193, 181), (181, 193, 194, 182), (182, 194, 195, 183), (183, 195, 196, 184), (184, 196, 197, 185), (185, 197, 198, 186), (186, 198, 199, 187), (187, 199, 200, 188), (188, 200, 201, 189), (189, 201, 202, 190), (190, 202, 203, 191), (191, 203, 192, 180), (192, 204, 205, 193), (193, 205, 206, 194), (194, 206, 207, 195), (195, 207, 208, 196), (196, 208, 209, 197), (197, 209, 210, 198), (198, 210, 211, 199), (199, 211, 212, 200), (200, 212, 213, 201), (201, 213, 214, 202), (202, 214, 215, 203), (203, 215, 204, 192), (204, 216, 217, 205), (205, 217, 218, 206), (206, 218, 219, 207), (207, 219, 220, 208), (208, 220, 221, 209), (209, 221, 222, 210), (210, 222, 223, 211), (211, 223, 224, 212), (212, 224, 225, 213), (213, 225, 226, 214), (214, 226, 227, 215), (215, 227, 216, 204), (216, 228, 229, 217), (217, 229, 230, 218), (218, 230, 231, 219), (219, 231, 232, 220), (220, 232, 233, 221), (221, 233, 234, 222), (222, 234, 235, 223), (223, 235, 236, 224), (224, 236, 237, 225), (225, 237, 238, 226), (226, 238, 239, 227), (227, 239, 228, 216), (228, 240, 241, 229), (229, 241, 242, 230), (230, 242, 243, 231), (231, 243, 244, 232), (232, 244, 245, 233), (233, 245, 246, 234), (234, 246, 247, 235), (235, 247, 248, 236), (236, 248, 249, 237), (237, 249, 250, 238), (238, 250, 251, 239), (239, 251, 240, 228), (240, 252, 253, 241), (241, 253, 254, 242), (242, 254, 255, 243), (243, 255, 256, 244), (244, 256, 257, 245), (245, 257, 258, 246), (246, 258, 259, 247), (247, 259, 260, 248), (248, 260, 261, 249), (249, 261, 262, 250), (250, 262, 263, 251), (251, 263, 252, 240), (252, 264, 265, 253), (253, 265, 266, 254), (254, 266, 267, 255), (255, 267, 268, 256), (256, 268, 269, 257), (257, 269, 270, 258), (258, 270, 271, 259), (259, 271, 272, 260), (260, 272, 273, 261), (261, 273, 274, 262), (262, 274, 275, 263), (263, 275, 264, 252), (264, 276, 277, 265), (265, 277, 278, 266), (266, 278, 279, 267), (267, 279, 280, 268), (268, 280, 281, 269), (269, 281, 282, 270), (270, 282, 283, 271), (271, 283, 284, 272), (272, 284, 285, 273), (273, 285, 286, 274), (274, 286, 287, 275), (275, 287, 276, 264), (276, 288, 289, 277), (277, 289, 290, 278), (278, 290, 291, 279), (279, 291, 292, 280), (280, 292, 293, 281), (281, 293, 294, 282), (282, 294, 295, 283), (283, 295, 296, 284), (284, 296, 297, 285), (285, 297, 298, 286), (286, 298, 299, 287), (287, 299, 288, 276), (288, 300, 301, 289), (289, 301, 302, 290), (290, 302, 303, 291), (291, 303, 304, 292), (292, 304, 305, 293), (293, 305, 306, 294), (294, 306, 307, 295), (295, 307, 308, 296), (296, 308, 309, 297), (297, 309, 310, 298), (298, 310, 311, 299), (299, 311, 300, 288), (300, 312, 313, 301), (301, 313, 314, 302), (302, 314, 315, 303), (303, 315, 316, 304), (304, 316, 317, 305), (305, 317, 318, 306), (306, 318, 319, 307), (307, 319, 320, 308), (308, 320, 321, 309), (309, 321, 322, 310), (310, 322, 323, 311), (311, 323, 312, 300), (312, 324, 325, 313), (313, 325, 326, 314), (314, 326, 327, 315), (315, 327, 328, 316), (316, 328, 329, 317), (317, 329, 330, 318), (318, 330, 331, 319), (319, 331, 332, 320), (320, 332, 333, 321), (321, 333, 334, 322), (322, 334, 335, 323), (323, 335, 324, 312), (324, 336, 337, 325), (325, 337, 338, 326), (326, 338, 339, 327), (327, 339, 340, 328), (328, 340, 341, 329), (329, 341, 342, 330), (330, 342, 343, 331), (331, 343, 344, 332), (332, 344, 345, 333), (333, 345, 346, 334), (334, 346, 347, 335), (335, 347, 336, 324), (336, 348, 349, 337), (337, 349, 350, 338), (338, 350, 351, 339), (339, 351, 352, 340), (340, 352, 353, 341), (341, 353, 354, 342), (342, 354, 355, 343), (343, 355, 356, 344), (344, 356, 357, 345), (345, 357, 358, 346), (346, 358, 359, 347), (347, 359, 348, 336), (348, 360, 361, 349), (349, 361, 362, 350), (350, 362, 363, 351), (351, 363, 364, 352), (352, 364, 365, 353), (353, 365, 366, 354), (354, 366, 367, 355), (355, 367, 368, 356), (356, 368, 369, 357), (357, 369, 370, 358), (358, 370, 371, 359), (359, 371, 360, 348), (360, 372, 373, 361), (361, 373, 374, 362), (362, 374, 375, 363), (363, 375, 376, 364), (364, 376, 377, 365), (365, 377, 378, 366), (366, 378, 379, 367), (367, 379, 380, 368), (368, 380, 381, 369), (369, 381, 382, 370), (370, 382, 383, 371), (371, 383, 372, 360), (372, 384, 385, 373), (373, 385, 386, 374), (374, 386, 387, 375), (375, 387, 388, 376), (376, 388, 389, 377), (377, 389, 390, 378), (378, 390, 391, 379), (379, 391, 392, 380), (380, 392, 393, 381), (381, 393, 394, 382), (382, 394, 395, 383), (383, 395, 384, 372), (384, 396, 397, 385), (385, 397, 398, 386), (386, 398, 399, 387), (387, 399, 400, 388), (388, 400, 401, 389), (389, 401, 402, 390), (390, 402, 403, 391), (391, 403, 404, 392), (392, 404, 405, 393), (393, 405, 406, 394), (394, 406, 407, 395), (395, 407, 396, 384), (396, 408, 409, 397), (397, 409, 410, 398), (398, 410, 411, 399), (399, 411, 412, 400), (400, 412, 413, 401), (401, 413, 414, 402), (402, 414, 415, 403), (403, 415, 416, 404), (404, 416, 417, 405), (405, 417, 418, 406), (406, 418, 419, 407), (407, 419, 408, 396), (408, 420, 421, 409), (409, 421, 422, 410), (410, 422, 423, 411), (411, 423, 424, 412), (412, 424, 425, 413), (413, 425, 426, 414), (414, 426, 427, 415), (415, 427, 428, 416), (416, 428, 429, 417), (417, 429, 430, 418), (418, 430, 431, 419), (419, 431, 420, 408), (420, 432, 433, 421), (421, 433, 434, 422), (422, 434, 435, 423), (423, 435, 436, 424), (424, 436, 437, 425), (425, 437, 438, 426), (426, 438, 439, 427), (427, 439, 440, 428), (428, 440, 441, 429), (429, 441, 442, 430), (430, 442, 443, 431), (431, 443, 432, 420), (432, 444, 445, 433), (433, 445, 446, 434), (434, 446, 447, 435), (435, 447, 448, 436), (436, 448, 449, 437), (437, 449, 450, 438), (438, 450, 451, 439), (439, 451, 452, 440), (440, 452, 453, 441), (441, 453, 454, 442), (442, 454, 455, 443), (443, 455, 444, 432), (444, 456, 457, 445), (445, 457, 458, 446), (446, 458, 459, 447), (447, 459, 460, 448), (448, 460, 461, 449), (449, 461, 462, 450), (450, 462, 463, 451), (451, 463, 464, 452), (452, 464, 465, 453), (453, 465, 466, 454), (454, 466, 467, 455), (455, 467, 456, 444), (456, 468, 469, 457), (457, 469, 470, 458), (458, 470, 471, 459), (459, 471, 472, 460), (460, 472, 473, 461), (461, 473, 474, 462), (462, 474, 475, 463), (463, 475, 476, 464), (464, 476, 477, 465), (465, 477, 478, 466), (466, 478, 479, 467), (467, 479, 468, 456), (468, 480, 481, 469), (469, 481, 482, 470), (470, 482, 483, 471), (471, 483, 484, 472), (472, 484, 485, 473), (473, 485, 486, 474), (474, 486, 487, 475), (475, 487, 488, 476), (476, 488, 489, 477), (477, 489, 490, 478), (478, 490, 491, 479), (479, 491, 480, 468), (480, 492, 493, 481), (481, 493, 494, 482), (482, 494, 495, 483), (483, 495, 496, 484), (484, 496, 497, 485), (485, 497, 498, 486), (486, 498, 499, 487), (487, 499, 500, 488), (488, 500, 501, 489), (489, 501, 502, 490), (490, 502, 503, 491), (491, 503, 492, 480), (492, 504, 505, 493), (493, 505, 506, 494), (494, 506, 507, 495), (495, 507, 508, 496), (496, 508, 509, 497), (497, 509, 510, 498), (498, 510, 511, 499), (499, 511, 512, 500), (500, 512, 513, 501), (501, 513, 514, 502), (502, 514, 515, 503), (503, 515, 504, 492), (504, 516, 517, 505), (505, 517, 518, 506), (506, 518, 519, 507), (507, 519, 520, 508), (508, 520, 521, 509), (509, 521, 522, 510), (510, 522, 523, 511), (511, 523, 524, 512), (512, 524, 525, 513), (513, 525, 526, 514), (514, 526, 527, 515), (515, 527, 516, 504), (516, 528, 529, 517), (517, 529, 530, 518), (518, 530, 531, 519), (519, 531, 532, 520), (520, 532, 533, 521), (521, 533, 534, 522), (522, 534, 535, 523), (523, 535, 536, 524), (524, 536, 537, 525), (525, 537, 538, 526), (526, 538, 539, 527), (527, 539, 528, 516), (528, 540, 541, 529), (529, 541, 542, 530), (530, 542, 543, 531), (531, 543, 544, 532), (532, 544, 545, 533), (533, 545, 546, 534), (534, 546, 547, 535), (535, 547, 548, 536), (536, 548, 549, 537), (537, 549, 550, 538), (538, 550, 551, 539), (539, 551, 540, 528), (540, 552, 553, 541), (541, 553, 554, 542), (542, 554, 555, 543), (543, 555, 556, 544), (544, 556, 557, 545), (545, 557, 558, 546), (546, 558, 559, 547), (547, 559, 560, 548), (548, 560, 561, 549), (549, 561, 562, 550), (550, 562, 563, 551), (551, 563, 552, 540), (552, 564, 565, 553), (553, 565, 566, 554), (554, 566, 567, 555), (555, 567, 568, 556), (556, 568, 569, 557), (557, 569, 570, 558), (558, 570, 571, 559), (559, 571, 572, 560), (560, 572, 573, 561), (561, 573, 574, 562), (562, 574, 575, 563), (563, 575, 564, 552), (564, 0, 1, 565), (565, 1, 2, 566), (566, 2, 3, 567), (567, 3, 4, 568), (568, 4, 5, 569), (569, 5, 6, 570), (570, 6, 7, 571), (571, 7, 8, 572), (572, 8, 9, 573), (573, 9, 10, 574), (574, 10, 11, 575), (575, 11, 0, 564)])
me_torus_001.use_remesh_preserve_volume = False
me_torus_001.use_remesh_preserve_attributes = False
me_torus_001.use_mirror_vertex_groups = False
me_torus_001.update()
me_torus_002 = bpy.data.meshes.new('Torus.002')
me_torus_002.from_pydata([(11.02, 4.427, -3.156), (11.03, 4.421, -3.218), (11.08, 4.416, -3.266), (11.14, 4.414, -3.288), (11.21, 4.415, -3.275), (11.26, 4.42, -3.226), (11.28, 4.427, -3.156), (11.26, 4.434, -3.086), (11.21, 4.439, -3.038), (11.14, 4.44, -3.024), (11.08, 4.438, -3.046), (11.03, 4.433, -3.094), (11.0, 4.63, -3.176), (11.02, 4.626, -3.238), (11.06, 4.627, -3.287), (11.12, 4.633, -3.31), (11.19, 4.643, -3.297), (11.25, 4.655, -3.25), (11.27, 4.665, -3.18), (11.25, 4.669, -3.109), (11.19, 4.667, -3.06), (11.12, 4.659, -3.046), (11.06, 4.649, -3.067), (11.02, 4.638, -3.115), (10.96, 4.83, -3.196), (10.98, 4.827, -3.259), (11.02, 4.834, -3.308), (11.08, 4.848, -3.331), (11.15, 4.867, -3.32), (11.2, 4.886, -3.273), (11.22, 4.898, -3.203), (11.2, 4.9, -3.132), (11.15, 4.891, -3.082), (11.08, 4.874, -3.067), (11.02, 4.856, -3.087), (10.98, 4.84, -3.135), (10.9, 5.022, -3.215), (10.91, 5.022, -3.278), (10.95, 5.034, -3.328), (11.01, 5.056, -3.352), (11.07, 5.083, -3.341), (11.12, 5.108, -3.295), (11.14, 5.123, -3.225), (11.12, 5.122, -3.154), (11.07, 5.107, -3.104), (11.01, 5.082, -3.088), (10.95, 5.056, -3.107), (10.91, 5.034, -3.154), (10.81, 5.204, -3.233), (10.82, 5.206, -3.296), (10.86, 5.223, -3.347), (10.91, 5.253, -3.372), (10.97, 5.288, -3.362), (11.02, 5.319, -3.316), (11.04, 5.337, -3.247), (11.02, 5.333, -3.175), (10.97, 5.312, -3.124), (10.91, 5.279, -3.108), (10.86, 5.245, -3.126), (10.82, 5.218, -3.172), (10.69, 5.373, -3.25), (10.71, 5.377, -3.313), (10.74, 5.398, -3.364), (10.79, 5.435, -3.39), (10.85, 5.478, -3.38), (10.89, 5.515, -3.335), (10.9, 5.534, -3.266), (10.89, 5.529, -3.195), (10.85, 5.501, -3.143), (10.79, 5.461, -3.126), (10.74, 5.42, -3.144), (10.71, 5.389, -3.189), (10.56, 5.526, -3.265), (10.57, 5.531, -3.329), (10.6, 5.557, -3.38), (10.65, 5.6, -3.406), (10.69, 5.649, -3.397), (10.73, 5.692, -3.353), (10.75, 5.713, -3.284), (10.73, 5.706, -3.212), (10.69, 5.673, -3.16), (10.65, 5.626, -3.142), (10.6, 5.579, -3.159), (10.57, 5.543, -3.205), (10.41, 5.66, -3.279), (10.41, 5.666, -3.342), (10.44, 5.696, -3.394), (10.48, 5.744, -3.421), (10.52, 5.8, -3.412), (10.55, 5.847, -3.368), (10.57, 5.87, -3.3), (10.55, 5.861, -3.228), (10.52, 5.824, -3.175), (10.48, 5.771, -3.156), (10.44, 5.718, -3.173), (10.41, 5.679, -3.218), (10.24, 5.773, -3.29), (10.24, 5.78, -3.353), (10.26, 5.813, -3.405), (10.3, 5.866, -3.433), (10.33, 5.927, -3.425), (10.36, 5.978, -3.381), (10.37, 6.002, -3.313), (10.36, 5.992, -3.241), (10.33, 5.95, -3.188), (10.3, 5.893, -3.169), (10.26, 5.835, -3.185), (10.24, 5.793, -3.229), (10.05, 5.863, -3.299), (10.06, 5.871, -3.362), (10.07, 5.907, -3.415), (10.1, 5.963, -3.442), (10.13, 6.028, -3.435), (10.15, 6.082, -3.392), (10.15, 6.107, -3.323), (10.15, 6.096, -3.251), (10.13, 6.051, -3.198), (10.1, 5.99, -3.178), (10.07, 5.929, -3.194), (10.06, 5.884, -3.238), (9.859, 5.929, -3.306), (9.863, 5.937, -3.369), (9.874, 5.975, -3.421), (9.89, 6.034, -3.449), (9.908, 6.101, -3.442), (9.922, 6.157, -3.399), (9.927, 6.184, -3.331), (9.922, 6.171, -3.259), (9.908, 6.125, -3.205), (9.89, 6.06, -3.185), (9.874, 5.997, -3.201), (9.863, 5.95, -3.245), (9.658, 5.968, -3.309), (9.66, 5.977, -3.373), (9.666, 6.016, -3.426), (9.674, 6.077, -3.454), (9.683, 6.146, -3.447), (9.69, 6.203, -3.404), (9.693, 6.23, -3.336), (9.69, 6.217, -3.263), (9.683, 6.169, -3.21), (9.674, 6.103, -3.19), (9.666, 6.038, -3.205), (9.66, 5.99, -3.249), (9.454, 5.982, -3.311), (9.454, 5.991, -3.374), (9.454, 6.03, -3.427), (9.454, 6.091, -3.455), (9.454, 6.161, -3.448), (9.454, 6.219, -3.405), (9.454, 6.246, -3.337), (9.454, 6.233, -3.265), (9.454, 6.184, -3.211), (9.454, 6.117, -3.191), (9.454, 6.051, -3.206), (9.454, 6.003, -3.25), (9.251, 5.968, -3.309), (9.248, 5.977, -3.373), (9.243, 6.016, -3.426), (9.234, 6.077, -3.454), (9.225, 6.146, -3.447), (9.218, 6.203, -3.404), (9.216, 6.23, -3.336), (9.218, 6.217, -3.263), (9.225, 6.169, -3.21), (9.234, 6.103, -3.19), (9.243, 6.038, -3.205), (9.248, 5.99, -3.249), (9.05, 5.929, -3.306), (9.046, 5.937, -3.369), (9.035, 5.975, -3.421), (9.018, 6.034, -3.449), (9.0, 6.101, -3.442), (8.987, 6.157, -3.399), (8.981, 6.184, -3.331), (8.987, 6.171, -3.259), (9.0, 6.125, -3.205), (9.018, 6.06, -3.185), (9.035, 5.997, -3.201), (9.046, 5.95, -3.245), (8.857, 5.863, -3.299), (8.851, 5.871, -3.362), (8.834, 5.907, -3.415), (8.81, 5.963, -3.442), (8.783, 6.028, -3.435), (8.763, 6.082, -3.392), (8.755, 6.107, -3.323), (8.763, 6.096, -3.251), (8.783, 6.051, -3.198), (8.81, 5.99, -3.178), (8.834, 5.929, -3.194), (8.851, 5.884, -3.238), (8.673, 5.773, -3.29), (8.666, 5.78, -3.353), (8.644, 5.813, -3.405), (8.612, 5.866, -3.433), (8.578, 5.927, -3.425), (8.551, 5.978, -3.381), (8.541, 6.002, -3.313), (8.551, 5.992, -3.241), (8.578, 5.95, -3.188), (8.612, 5.893, -3.169), (8.644, 5.835, -3.185), (8.666, 5.793, -3.229), (8.504, 5.66, -3.279), (8.494, 5.666, -3.342), (8.467, 5.696, -3.394), (8.429, 5.744, -3.421), (8.387, 5.8, -3.412), (8.354, 5.847, -3.368), (8.342, 5.87, -3.3), (8.354, 5.861, -3.228), (8.387, 5.824, -3.175), (8.429, 5.771, -3.156), (8.467, 5.718, -3.173), (8.494, 5.679, -3.218), (8.35, 5.526, -3.265), (8.339, 5.531, -3.329), (8.308, 5.557, -3.38), (8.263, 5.6, -3.406), (8.214, 5.649, -3.397), (8.177, 5.692, -3.353), (8.162, 5.713, -3.284), (8.177, 5.706, -3.212), (8.214, 5.673, -3.16), (8.263, 5.626, -3.142), (8.308, 5.579, -3.159), (8.339, 5.543, -3.205), (8.215, 5.373, -3.25), (8.203, 5.377, -3.313), (8.168, 5.398, -3.364), (8.118, 5.435, -3.39), (8.063, 5.478, -3.38), (8.021, 5.515, -3.335), (8.005, 5.534, -3.266), (8.021, 5.529, -3.195), (8.063, 5.501, -3.143), (8.118, 5.461, -3.126), (8.168, 5.42, -3.144), (8.203, 5.389, -3.189), (8.102, 5.204, -3.233), (8.088, 5.206, -3.296), (8.05, 5.223, -3.347), (7.995, 5.253, -3.372), (7.936, 5.288, -3.362), (7.889, 5.319, -3.316), (7.872, 5.337, -3.247), (7.889, 5.333, -3.175), (7.936, 5.312, -3.124), (7.995, 5.279, -3.108), (8.05, 5.245, -3.126), (8.088, 5.218, -3.172), (8.011, 5.022, -3.215), (7.997, 5.022, -3.278), (7.957, 5.034, -3.328), (7.898, 5.056, -3.352), (7.834, 5.083, -3.341), (7.785, 5.108, -3.295), (7.766, 5.123, -3.225), (7.785, 5.122, -3.154), (7.834, 5.107, -3.104), (7.898, 5.082, -3.088), (7.957, 5.056, -3.107), (7.997, 5.034, -3.154), (7.946, 4.83, -3.196), (7.931, 4.827, -3.259), (7.888, 4.834, -3.308), (7.827, 4.848, -3.331), (7.76, 4.867, -3.32), (7.709, 4.886, -3.273), (7.689, 4.898, -3.203), (7.709, 4.9, -3.132), (7.76, 4.891, -3.082), (7.827, 4.874, -3.067), (7.888, 4.856, -3.087), (7.931, 4.84, -3.135), (7.906, 4.63, -3.176), (7.89, 4.626, -3.238), (7.847, 4.627, -3.287), (7.784, 4.633, -3.31), (7.716, 4.643, -3.297), (7.663, 4.655, -3.25), (7.643, 4.665, -3.18), (7.663, 4.669, -3.109), (7.716, 4.667, -3.06), (7.784, 4.659, -3.046), (7.847, 4.649, -3.067), (7.89, 4.638, -3.115), (7.892, 4.427, -3.156), (7.877, 4.421, -3.218), (7.833, 4.416, -3.266), (7.769, 4.414, -3.288), (7.701, 4.415, -3.275), (7.647, 4.42, -3.226), (7.627, 4.427, -3.156), (7.647, 4.434, -3.086), (7.701, 4.439, -3.038), (7.769, 4.44, -3.024), (7.833, 4.438, -3.046), (7.877, 4.433, -3.094), (7.906, 4.224, -3.136), (7.89, 4.216, -3.198), (7.847, 4.206, -3.245), (7.784, 4.195, -3.266), (7.716, 4.188, -3.252), (7.663, 4.186, -3.203), (7.643, 4.19, -3.133), (7.663, 4.2, -3.062), (7.716, 4.211, -3.015), (7.784, 4.222, -3.002), (7.847, 4.228, -3.025), (7.89, 4.229, -3.074), (7.946, 4.025, -3.116), (7.931, 4.015, -3.178), (7.888, 3.999, -3.225), (7.827, 3.98, -3.245), (7.76, 3.964, -3.23), (7.709, 3.955, -3.18), (7.689, 3.957, -3.109), (7.709, 3.969, -3.04), (7.76, 3.987, -2.993), (7.827, 4.006, -2.981), (7.888, 4.021, -3.004), (7.931, 4.027, -3.054), (8.011, 3.832, -3.097), (7.997, 3.82, -3.158), (7.957, 3.799, -3.205), (7.898, 3.772, -3.224), (7.834, 3.748, -3.208), (7.785, 3.732, -3.158), (7.766, 3.731, -3.087), (7.785, 3.746, -3.017), (7.834, 3.771, -2.971), (7.898, 3.799, -2.96), (7.957, 3.821, -2.984), (7.997, 3.833, -3.034), (8.102, 3.65, -3.079), (8.088, 3.636, -3.14), (8.05, 3.61, -3.186), (7.995, 3.576, -3.205), (7.936, 3.543, -3.188), (7.889, 3.521, -3.137), (7.872, 3.518, -3.066), (7.889, 3.535, -2.996), (7.936, 3.567, -2.951), (7.995, 3.602, -2.941), (8.05, 3.632, -2.966), (8.088, 3.649, -3.016), (8.215, 3.481, -3.062), (8.203, 3.466, -3.123), (8.168, 3.434, -3.169), (8.118, 3.393, -3.187), (8.063, 3.353, -3.169), (8.021, 3.326, -3.118), (8.005, 3.32, -3.046), (8.021, 3.34, -2.977), (8.063, 3.377, -2.932), (8.118, 3.42, -2.923), (8.168, 3.456, -2.948), (8.203, 3.478, -2.999), (8.35, 3.328, -3.047), (8.339, 3.311, -3.108), (8.308, 3.276, -3.153), (8.263, 3.229, -3.17), (8.214, 3.182, -3.152), (8.177, 3.149, -3.1), (8.162, 3.141, -3.028), (8.177, 3.163, -2.959), (8.214, 3.205, -2.915), (8.263, 3.255, -2.906), (8.308, 3.298, -2.932), (8.339, 3.324, -2.984), (8.504, 3.194, -3.033), (8.494, 3.176, -3.094), (8.467, 3.136, -3.139), (8.429, 3.084, -3.156), (8.387, 3.031, -3.137), (8.354, 2.994, -3.084), (8.342, 2.985, -3.013), (8.354, 3.008, -2.944), (8.387, 3.055, -2.9), (8.429, 3.11, -2.892), (8.467, 3.158, -2.919), (8.494, 3.188, -2.97), (8.673, 3.081, -3.022), (8.666, 3.062, -3.083), (8.644, 3.019, -3.127), (8.612, 2.962, -3.144), (8.578, 2.904, -3.124), (8.551, 2.863, -3.071), (8.541, 2.852, -2.999), (8.551, 2.877, -2.931), (8.578, 2.928, -2.887), (8.612, 2.988, -2.88), (8.644, 3.041, -2.907), (8.666, 3.074, -2.959), (8.857, 2.991, -3.013), (8.851, 2.971, -3.074), (8.834, 2.926, -3.118), (8.81, 2.865, -3.134), (8.783, 2.803, -3.114), (8.763, 2.759, -3.061), (8.755, 2.747, -2.989), (8.763, 2.773, -2.92), (8.783, 2.827, -2.877), (8.81, 2.891, -2.87), (8.834, 2.948, -2.898), (8.851, 2.983, -2.95), (9.05, 2.926, -3.007), (9.046, 2.905, -3.067), (9.035, 2.858, -3.111), (9.018, 2.795, -3.127), (9.0, 2.73, -3.107), (8.987, 2.683, -3.054), (8.981, 2.671, -2.981), (8.987, 2.697, -2.913), (9.0, 2.753, -2.87), (9.018, 2.821, -2.863), (9.035, 2.88, -2.891), (9.046, 2.917, -2.943), (9.251, 2.886, -3.003), (9.248, 2.865, -3.063), (9.243, 2.817, -3.107), (9.234, 2.752, -3.123), (9.225, 2.685, -3.103), (9.218, 2.637, -3.049), (9.216, 2.624, -2.977), (9.218, 2.651, -2.908), (9.225, 2.709, -2.865), (9.234, 2.778, -2.859), (9.243, 2.839, -2.887), (9.248, 2.877, -2.939), (9.454, 2.873, -3.001), (9.454, 2.851, -3.062), (9.454, 2.803, -3.106), (9.454, 2.737, -3.121), (9.454, 2.67, -3.101), (9.454, 2.622, -3.047), (9.454, 2.609, -2.975), (9.454, 2.636, -2.907), (9.454, 2.694, -2.864), (9.454, 2.764, -2.857), (9.454, 2.825, -2.885), (9.454, 2.864, -2.938), (9.658, 2.886, -3.003), (9.66, 2.865, -3.063), (9.666, 2.817, -3.107), (9.674, 2.752, -3.123), (9.683, 2.685, -3.103), (9.69, 2.637, -3.049), (9.693, 2.624, -2.977), (9.69, 2.651, -2.908), (9.683, 2.709, -2.865), (9.674, 2.778, -2.859), (9.666, 2.839, -2.887), (9.66, 2.877, -2.939), (9.859, 2.926, -3.007), (9.863, 2.905, -3.067), (9.874, 2.858, -3.111), (9.89, 2.795, -3.127), (9.908, 2.73, -3.107), (9.922, 2.683, -3.054), (9.927, 2.671, -2.981), (9.922, 2.697, -2.913), (9.908, 2.753, -2.87), (9.89, 2.821, -2.863), (9.874, 2.88, -2.891), (9.863, 2.917, -2.943), (10.05, 2.991, -3.013), (10.06, 2.971, -3.074), (10.07, 2.926, -3.118), (10.1, 2.865, -3.134), (10.13, 2.803, -3.114), (10.15, 2.759, -3.061), (10.15, 2.747, -2.989), (10.15, 2.773, -2.921), (10.13, 2.827, -2.877), (10.1, 2.891, -2.87), (10.07, 2.948, -2.898), (10.06, 2.983, -2.95), (10.24, 3.081, -3.022), (10.24, 3.062, -3.083), (10.26, 3.019, -3.127), (10.3, 2.962, -3.144), (10.33, 2.904, -3.124), (10.36, 2.863, -3.071), (10.37, 2.852, -2.999), (10.36, 2.877, -2.931), (10.33, 2.928, -2.887), (10.3, 2.988, -2.88), (10.26, 3.041, -2.907), (10.24, 3.074, -2.959), (10.41, 3.194, -3.033), (10.41, 3.176, -3.094), (10.44, 3.136, -3.139), (10.48, 3.084, -3.156), (10.52, 3.031, -3.137), (10.55, 2.994, -3.084), (10.57, 2.985, -3.013), (10.55, 3.008, -2.944), (10.52, 3.055, -2.9), (10.48, 3.11, -2.892), (10.44, 3.158, -2.919), (10.41, 3.188, -2.97), (10.56, 3.328, -3.047), (10.57, 3.311, -3.108), (10.6, 3.276, -3.153), (10.65, 3.229, -3.17), (10.69, 3.182, -3.152), (10.73, 3.149, -3.1), (10.75, 3.141, -3.028), (10.73, 3.163, -2.959), (10.69, 3.205, -2.915), (10.65, 3.255, -2.906), (10.6, 3.298, -2.932), (10.57, 3.324, -2.984), (10.69, 3.481, -3.062), (10.71, 3.466, -3.123), (10.74, 3.434, -3.169), (10.79, 3.393, -3.187), (10.85, 3.353, -3.169), (10.89, 3.326, -3.118), (10.9, 3.32, -3.046), (10.89, 3.34, -2.977), (10.85, 3.377, -2.932), (10.79, 3.42, -2.923), (10.74, 3.456, -2.948), (10.71, 3.478, -2.999), (10.81, 3.65, -3.079), (10.82, 3.636, -3.14), (10.86, 3.61, -3.186), (10.91, 3.576, -3.205), (10.97, 3.543, -3.188), (11.02, 3.521, -3.137), (11.04, 3.518, -3.066), (11.02, 3.535, -2.996), (10.97, 3.567, -2.951), (10.91, 3.602, -2.941), (10.86, 3.632, -2.966), (10.82, 3.649, -3.016), (10.9, 3.832, -3.097), (10.91, 3.82, -3.158), (10.95, 3.799, -3.205), (11.01, 3.772, -3.224), (11.07, 3.748, -3.208), (11.12, 3.732, -3.158), (11.14, 3.731, -3.087), (11.12, 3.746, -3.017), (11.07, 3.771, -2.971), (11.01, 3.799, -2.96), (10.95, 3.821, -2.984), (10.91, 3.833, -3.034), (10.96, 4.025, -3.116), (10.98, 4.015, -3.178), (11.02, 3.999, -3.225), (11.08, 3.98, -3.245), (11.15, 3.964, -3.23), (11.2, 3.955, -3.18), (11.22, 3.957, -3.109), (11.2, 3.969, -3.04), (11.15, 3.987, -2.993), (11.08, 4.006, -2.981), (11.02, 4.021, -3.004), (10.98, 4.027, -3.054), (11.0, 4.224, -3.136), (11.02, 4.216, -3.198), (11.06, 4.206, -3.245), (11.12, 4.195, -3.266), (11.19, 4.188, -3.252), (11.25, 4.186, -3.203), (11.27, 4.19, -3.133), (11.25, 4.2, -3.062), (11.19, 4.211, -3.015), (11.12, 4.222, -3.002), (11.06, 4.228, -3.025), (11.02, 4.229, -3.074)], [], [(0, 12, 13, 1), (1, 13, 14, 2), (2, 14, 15, 3), (3, 15, 16, 4), (4, 16, 17, 5), (5, 17, 18, 6), (6, 18, 19, 7), (7, 19, 20, 8), (8, 20, 21, 9), (9, 21, 22, 10), (10, 22, 23, 11), (0, 11, 23, 12), (12, 24, 25, 13), (13, 25, 26, 14), (14, 26, 27, 15), (15, 27, 28, 16), (16, 28, 29, 17), (17, 29, 30, 18), (18, 30, 31, 19), (19, 31, 32, 20), (20, 32, 33, 21), (21, 33, 34, 22), (22, 34, 35, 23), (23, 35, 24, 12), (24, 36, 37, 25), (25, 37, 38, 26), (26, 38, 39, 27), (27, 39, 40, 28), (28, 40, 41, 29), (29, 41, 42, 30), (30, 42, 43, 31), (31, 43, 44, 32), (32, 44, 45, 33), (33, 45, 46, 34), (34, 46, 47, 35), (35, 47, 36, 24), (36, 48, 49, 37), (37, 49, 50, 38), (38, 50, 51, 39), (39, 51, 52, 40), (40, 52, 53, 41), (41, 53, 54, 42), (42, 54, 55, 43), (43, 55, 56, 44), (44, 56, 57, 45), (45, 57, 58, 46), (46, 58, 59, 47), (47, 59, 48, 36), (48, 60, 61, 49), (49, 61, 62, 50), (50, 62, 63, 51), (51, 63, 64, 52), (52, 64, 65, 53), (53, 65, 66, 54), (54, 66, 67, 55), (55, 67, 68, 56), (56, 68, 69, 57), (57, 69, 70, 58), (58, 70, 71, 59), (59, 71, 60, 48), (60, 72, 73, 61), (61, 73, 74, 62), (62, 74, 75, 63), (63, 75, 76, 64), (64, 76, 77, 65), (65, 77, 78, 66), (66, 78, 79, 67), (67, 79, 80, 68), (68, 80, 81, 69), (69, 81, 82, 70), (70, 82, 83, 71), (71, 83, 72, 60), (72, 84, 85, 73), (73, 85, 86, 74), (74, 86, 87, 75), (75, 87, 88, 76), (76, 88, 89, 77), (77, 89, 90, 78), (78, 90, 91, 79), (79, 91, 92, 80), (80, 92, 93, 81), (81, 93, 94, 82), (82, 94, 95, 83), (83, 95, 84, 72), (84, 96, 97, 85), (85, 97, 98, 86), (86, 98, 99, 87), (87, 99, 100, 88), (88, 100, 101, 89), (89, 101, 102, 90), (90, 102, 103, 91), (91, 103, 104, 92), (92, 104, 105, 93), (93, 105, 106, 94), (94, 106, 107, 95), (95, 107, 96, 84), (96, 108, 109, 97), (97, 109, 110, 98), (98, 110, 111, 99), (99, 111, 112, 100), (100, 112, 113, 101), (101, 113, 114, 102), (102, 114, 115, 103), (103, 115, 116, 104), (104, 116, 117, 105), (105, 117, 118, 106), (106, 118, 119, 107), (107, 119, 108, 96), (108, 120, 121, 109), (109, 121, 122, 110), (110, 122, 123, 111), (111, 123, 124, 112), (112, 124, 125, 113), (113, 125, 126, 114), (114, 126, 127, 115), (115, 127, 128, 116), (116, 128, 129, 117), (117, 129, 130, 118), (118, 130, 131, 119), (119, 131, 120, 108), (120, 132, 133, 121), (121, 133, 134, 122), (122, 134, 135, 123), (123, 135, 136, 124), (124, 136, 137, 125), (125, 137, 138, 126), (126, 138, 139, 127), (127, 139, 140, 128), (128, 140, 141, 129), (129, 141, 142, 130), (130, 142, 143, 131), (131, 143, 132, 120), (132, 144, 145, 133), (133, 145, 146, 134), (134, 146, 147, 135), (135, 147, 148, 136), (136, 148, 149, 137), (137, 149, 150, 138), (138, 150, 151, 139), (139, 151, 152, 140), (140, 152, 153, 141), (141, 153, 154, 142), (142, 154, 155, 143), (143, 155, 144, 132), (144, 156, 157, 145), (145, 157, 158, 146), (146, 158, 159, 147), (147, 159, 160, 148), (148, 160, 161, 149), (149, 161, 162, 150), (150, 162, 163, 151), (151, 163, 164, 152), (152, 164, 165, 153), (153, 165, 166, 154), (154, 166, 167, 155), (155, 167, 156, 144), (156, 168, 169, 157), (157, 169, 170, 158), (158, 170, 171, 159), (159, 171, 172, 160), (160, 172, 173, 161), (161, 173, 174, 162), (162, 174, 175, 163), (163, 175, 176, 164), (164, 176, 177, 165), (165, 177, 178, 166), (166, 178, 179, 167), (167, 179, 168, 156), (168, 180, 181, 169), (169, 181, 182, 170), (170, 182, 183, 171), (171, 183, 184, 172), (172, 184, 185, 173), (173, 185, 186, 174), (174, 186, 187, 175), (175, 187, 188, 176), (176, 188, 189, 177), (177, 189, 190, 178), (178, 190, 191, 179), (179, 191, 180, 168), (180, 192, 193, 181), (181, 193, 194, 182), (182, 194, 195, 183), (183, 195, 196, 184), (184, 196, 197, 185), (185, 197, 198, 186), (186, 198, 199, 187), (187, 199, 200, 188), (188, 200, 201, 189), (189, 201, 202, 190), (190, 202, 203, 191), (191, 203, 192, 180), (192, 204, 205, 193), (193, 205, 206, 194), (194, 206, 207, 195), (195, 207, 208, 196), (196, 208, 209, 197), (197, 209, 210, 198), (198, 210, 211, 199), (199, 211, 212, 200), (200, 212, 213, 201), (201, 213, 214, 202), (202, 214, 215, 203), (203, 215, 204, 192), (204, 216, 217, 205), (205, 217, 218, 206), (206, 218, 219, 207), (207, 219, 220, 208), (208, 220, 221, 209), (209, 221, 222, 210), (210, 222, 223, 211), (211, 223, 224, 212), (212, 224, 225, 213), (213, 225, 226, 214), (214, 226, 227, 215), (215, 227, 216, 204), (216, 228, 229, 217), (217, 229, 230, 218), (218, 230, 231, 219), (219, 231, 232, 220), (220, 232, 233, 221), (221, 233, 234, 222), (222, 234, 235, 223), (223, 235, 236, 224), (224, 236, 237, 225), (225, 237, 238, 226), (226, 238, 239, 227), (227, 239, 228, 216), (228, 240, 241, 229), (229, 241, 242, 230), (230, 242, 243, 231), (231, 243, 244, 232), (232, 244, 245, 233), (233, 245, 246, 234), (234, 246, 247, 235), (235, 247, 248, 236), (236, 248, 249, 237), (237, 249, 250, 238), (238, 250, 251, 239), (239, 251, 240, 228), (240, 252, 253, 241), (241, 253, 254, 242), (242, 254, 255, 243), (243, 255, 256, 244), (244, 256, 257, 245), (245, 257, 258, 246), (246, 258, 259, 247), (247, 259, 260, 248), (248, 260, 261, 249), (249, 261, 262, 250), (250, 262, 263, 251), (251, 263, 252, 240), (252, 264, 265, 253), (253, 265, 266, 254), (254, 266, 267, 255), (255, 267, 268, 256), (256, 268, 269, 257), (257, 269, 270, 258), (258, 270, 271, 259), (259, 271, 272, 260), (260, 272, 273, 261), (261, 273, 274, 262), (262, 274, 275, 263), (263, 275, 264, 252), (264, 276, 277, 265), (265, 277, 278, 266), (266, 278, 279, 267), (267, 279, 280, 268), (268, 280, 281, 269), (269, 281, 282, 270), (270, 282, 283, 271), (271, 283, 284, 272), (272, 284, 285, 273), (273, 285, 286, 274), (274, 286, 287, 275), (275, 287, 276, 264), (276, 288, 289, 277), (277, 289, 290, 278), (278, 290, 291, 279), (279, 291, 292, 280), (280, 292, 293, 281), (281, 293, 294, 282), (282, 294, 295, 283), (283, 295, 296, 284), (284, 296, 297, 285), (285, 297, 298, 286), (286, 298, 299, 287), (287, 299, 288, 276), (288, 300, 301, 289), (289, 301, 302, 290), (290, 302, 303, 291), (291, 303, 304, 292), (292, 304, 305, 293), (293, 305, 306, 294), (294, 306, 307, 295), (295, 307, 308, 296), (296, 308, 309, 297), (297, 309, 310, 298), (298, 310, 311, 299), (299, 311, 300, 288), (300, 312, 313, 301), (301, 313, 314, 302), (302, 314, 315, 303), (303, 315, 316, 304), (304, 316, 317, 305), (305, 317, 318, 306), (306, 318, 319, 307), (307, 319, 320, 308), (308, 320, 321, 309), (309, 321, 322, 310), (310, 322, 323, 311), (311, 323, 312, 300), (312, 324, 325, 313), (313, 325, 326, 314), (314, 326, 327, 315), (315, 327, 328, 316), (316, 328, 329, 317), (317, 329, 330, 318), (318, 330, 331, 319), (319, 331, 332, 320), (320, 332, 333, 321), (321, 333, 334, 322), (322, 334, 335, 323), (323, 335, 324, 312), (324, 336, 337, 325), (325, 337, 338, 326), (326, 338, 339, 327), (327, 339, 340, 328), (328, 340, 341, 329), (329, 341, 342, 330), (330, 342, 343, 331), (331, 343, 344, 332), (332, 344, 345, 333), (333, 345, 346, 334), (334, 346, 347, 335), (335, 347, 336, 324), (336, 348, 349, 337), (337, 349, 350, 338), (338, 350, 351, 339), (339, 351, 352, 340), (340, 352, 353, 341), (341, 353, 354, 342), (342, 354, 355, 343), (343, 355, 356, 344), (344, 356, 357, 345), (345, 357, 358, 346), (346, 358, 359, 347), (347, 359, 348, 336), (348, 360, 361, 349), (349, 361, 362, 350), (350, 362, 363, 351), (351, 363, 364, 352), (352, 364, 365, 353), (353, 365, 366, 354), (354, 366, 367, 355), (355, 367, 368, 356), (356, 368, 369, 357), (357, 369, 370, 358), (358, 370, 371, 359), (359, 371, 360, 348), (360, 372, 373, 361), (361, 373, 374, 362), (362, 374, 375, 363), (363, 375, 376, 364), (364, 376, 377, 365), (365, 377, 378, 366), (366, 378, 379, 367), (367, 379, 380, 368), (368, 380, 381, 369), (369, 381, 382, 370), (370, 382, 383, 371), (371, 383, 372, 360), (372, 384, 385, 373), (373, 385, 386, 374), (374, 386, 387, 375), (375, 387, 388, 376), (376, 388, 389, 377), (377, 389, 390, 378), (378, 390, 391, 379), (379, 391, 392, 380), (380, 392, 393, 381), (381, 393, 394, 382), (382, 394, 395, 383), (383, 395, 384, 372), (384, 396, 397, 385), (385, 397, 398, 386), (386, 398, 399, 387), (387, 399, 400, 388), (388, 400, 401, 389), (389, 401, 402, 390), (390, 402, 403, 391), (391, 403, 404, 392), (392, 404, 405, 393), (393, 405, 406, 394), (394, 406, 407, 395), (395, 407, 396, 384), (396, 408, 409, 397), (397, 409, 410, 398), (398, 410, 411, 399), (399, 411, 412, 400), (400, 412, 413, 401), (401, 413, 414, 402), (402, 414, 415, 403), (403, 415, 416, 404), (404, 416, 417, 405), (405, 417, 418, 406), (406, 418, 419, 407), (407, 419, 408, 396), (408, 420, 421, 409), (409, 421, 422, 410), (410, 422, 423, 411), (411, 423, 424, 412), (412, 424, 425, 413), (413, 425, 426, 414), (414, 426, 427, 415), (415, 427, 428, 416), (416, 428, 429, 417), (417, 429, 430, 418), (418, 430, 431, 419), (419, 431, 420, 408), (420, 432, 433, 421), (421, 433, 434, 422), (422, 434, 435, 423), (423, 435, 436, 424), (424, 436, 437, 425), (425, 437, 438, 426), (426, 438, 439, 427), (427, 439, 440, 428), (428, 440, 441, 429), (429, 441, 442, 430), (430, 442, 443, 431), (431, 443, 432, 420), (432, 444, 445, 433), (433, 445, 446, 434), (434, 446, 447, 435), (435, 447, 448, 436), (436, 448, 449, 437), (437, 449, 450, 438), (438, 450, 451, 439), (439, 451, 452, 440), (440, 452, 453, 441), (441, 453, 454, 442), (442, 454, 455, 443), (443, 455, 444, 432), (444, 456, 457, 445), (445, 457, 458, 446), (446, 458, 459, 447), (447, 459, 460, 448), (448, 460, 461, 449), (449, 461, 462, 450), (450, 462, 463, 451), (451, 463, 464, 452), (452, 464, 465, 453), (453, 465, 466, 454), (454, 466, 467, 455), (455, 467, 456, 444), (456, 468, 469, 457), (457, 469, 470, 458), (458, 470, 471, 459), (459, 471, 472, 460), (460, 472, 473, 461), (461, 473, 474, 462), (462, 474, 475, 463), (463, 475, 476, 464), (464, 476, 477, 465), (465, 477, 478, 466), (466, 478, 479, 467), (467, 479, 468, 456), (468, 480, 481, 469), (469, 481, 482, 470), (470, 482, 483, 471), (471, 483, 484, 472), (472, 484, 485, 473), (473, 485, 486, 474), (474, 486, 487, 475), (475, 487, 488, 476), (476, 488, 489, 477), (477, 489, 490, 478), (478, 490, 491, 479), (479, 491, 480, 468), (480, 492, 493, 481), (481, 493, 494, 482), (482, 494, 495, 483), (483, 495, 496, 484), (484, 496, 497, 485), (485, 497, 498, 486), (486, 498, 499, 487), (487, 499, 500, 488), (488, 500, 501, 489), (489, 501, 502, 490), (490, 502, 503, 491), (491, 503, 492, 480), (492, 504, 505, 493), (493, 505, 506, 494), (494, 506, 507, 495), (495, 507, 508, 496), (496, 508, 509, 497), (497, 509, 510, 498), (498, 510, 511, 499), (499, 511, 512, 500), (500, 512, 513, 501), (501, 513, 514, 502), (502, 514, 515, 503), (503, 515, 504, 492), (504, 516, 517, 505), (505, 517, 518, 506), (506, 518, 519, 507), (507, 519, 520, 508), (508, 520, 521, 509), (509, 521, 522, 510), (510, 522, 523, 511), (511, 523, 524, 512), (512, 524, 525, 513), (513, 525, 526, 514), (514, 526, 527, 515), (515, 527, 516, 504), (516, 528, 529, 517), (517, 529, 530, 518), (518, 530, 531, 519), (519, 531, 532, 520), (520, 532, 533, 521), (521, 533, 534, 522), (522, 534, 535, 523), (523, 535, 536, 524), (524, 536, 537, 525), (525, 537, 538, 526), (526, 538, 539, 527), (527, 539, 528, 516), (528, 540, 541, 529), (529, 541, 542, 530), (530, 542, 543, 531), (531, 543, 544, 532), (532, 544, 545, 533), (533, 545, 546, 534), (534, 546, 547, 535), (535, 547, 548, 536), (536, 548, 549, 537), (537, 549, 550, 538), (538, 550, 551, 539), (539, 551, 540, 528), (540, 552, 553, 541), (541, 553, 554, 542), (542, 554, 555, 543), (543, 555, 556, 544), (544, 556, 557, 545), (545, 557, 558, 546), (546, 558, 559, 547), (547, 559, 560, 548), (548, 560, 561, 549), (549, 561, 562, 550), (550, 562, 563, 551), (551, 563, 552, 540), (552, 564, 565, 553), (553, 565, 566, 554), (554, 566, 567, 555), (555, 567, 568, 556), (556, 568, 569, 557), (557, 569, 570, 558), (558, 570, 571, 559), (559, 571, 572, 560), (560, 572, 573, 561), (561, 573, 574, 562), (562, 574, 575, 563), (563, 575, 564, 552), (564, 0, 1, 565), (565, 1, 2, 566), (566, 2, 3, 567), (567, 3, 4, 568), (568, 4, 5, 569), (569, 5, 6, 570), (570, 6, 7, 571), (571, 7, 8, 572), (572, 8, 9, 573), (573, 9, 10, 574), (574, 10, 11, 575), (575, 11, 0, 564)])
me_torus_002.use_remesh_preserve_volume = False
me_torus_002.use_remesh_preserve_attributes = False
me_torus_002.use_mirror_vertex_groups = False
me_torus_002.update()
me_cylinder_006 = bpy.data.meshes.new('Cylinder.006')
me_cylinder_006.from_pydata([(-1.08, 1.676, -0.04485), (2.404, 1.74, 0.1016), (-1.076, 1.674, -0.06454), (2.407, 1.739, 0.08188), (-1.073, 1.669, -0.08349), (2.411, 1.733, 0.06291), (-1.07, 1.659, -0.101), (2.414, 1.723, 0.04541), (-1.067, 1.647, -0.1163), (2.416, 1.711, 0.03004), (-1.065, 1.631, -0.1289), (2.419, 1.695, 0.0174), (-1.063, 1.614, -0.1384), (2.42, 1.678, 0.007978), (-1.062, 1.594, -0.1442), (2.421, 1.659, 0.00213), (-1.061, 1.574, -0.1462), (2.422, 1.639, 8.226e-05), (-1.062, 1.554, -0.1444), (2.421, 1.619, 0.001915), (-1.063, 1.535, -0.1388), (2.42, 1.599, 0.007556), (-1.064, 1.517, -0.1296), (2.419, 1.582, 0.01679), (-1.067, 1.502, -0.1171), (2.417, 1.566, 0.02926), (-1.069, 1.489, -0.1019), (2.414, 1.553, 0.04449), (-1.073, 1.479, -0.08451), (2.411, 1.544, 0.06189), (-1.076, 1.473, -0.06562), (2.408, 1.538, 0.0808), (-1.079, 1.471, -0.04596), (2.404, 1.535, 0.1005), (-1.083, 1.473, -0.02627), (2.401, 1.537, 0.1202), (-1.086, 1.479, -0.007323), (2.398, 1.543, 0.1392), (-1.09, 1.488, 0.01016), (2.395, 1.552, 0.1567), (-1.092, 1.501, 0.02551), (2.392, 1.565, 0.172), (-1.095, 1.516, 0.03814), (2.39, 1.581, 0.1847), (-1.096, 1.534, 0.04755), (2.388, 1.598, 0.1941), (-1.097, 1.553, 0.05339), (2.387, 1.617, 0.1999), (-1.098, 1.573, 0.05544), (2.387, 1.637, 0.202), (-1.098, 1.593, 0.05361), (2.387, 1.657, 0.2002), (-1.097, 1.613, 0.04797), (2.388, 1.677, 0.1945), (-1.095, 1.63, 0.03875), (2.389, 1.694, 0.1853), (-1.093, 1.646, 0.02629), (2.392, 1.71, 0.1728), (-1.09, 1.659, 0.01108), (2.394, 1.723, 0.1576), (-1.087, 1.668, -0.006305), (2.397, 1.732, 0.1402), (-1.083, 1.674, -0.02519), (2.401, 1.738, 0.1213)], [], [(0, 1, 3, 2), (2, 3, 5, 4), (4, 5, 7, 6), (6, 7, 9, 8), (8, 9, 11, 10), (10, 11, 13, 12), (12, 13, 15, 14), (14, 15, 17, 16), (16, 17, 19, 18), (18, 19, 21, 20), (20, 21, 23, 22), (22, 23, 25, 24), (24, 25, 27, 26), (26, 27, 29, 28), (28, 29, 31, 30), (30, 31, 33, 32), (32, 33, 35, 34), (34, 35, 37, 36), (36, 37, 39, 38), (38, 39, 41, 40), (40, 41, 43, 42), (42, 43, 45, 44), (44, 45, 47, 46), (46, 47, 49, 48), (48, 49, 51, 50), (50, 51, 53, 52), (52, 53, 55, 54), (54, 55, 57, 56), (56, 57, 59, 58), (58, 59, 61, 60), (3, 1, 63, 61, 59, 57, 55, 53, 51, 49, 47, 45, 43, 41, 39, 37, 35, 33, 31, 29, 27, 25, 23, 21, 19, 17, 15, 13, 11, 9, 7, 5), (60, 61, 63, 62), (62, 63, 1, 0), (0, 2, 4, 6, 8, 10, 12, 14, 16, 18, 20, 22, 24, 26, 28, 30, 32, 34, 36, 38, 40, 42, 44, 46, 48, 50, 52, 54, 56, 58, 60, 62)])
me_cylinder_006.polygons.foreach_set('use_smooth', [True] * 34)
me_cylinder_006.use_remesh_preserve_volume = False
me_cylinder_006.use_remesh_preserve_attributes = False
me_cylinder_006.use_mirror_vertex_groups = False
me_cylinder_006.update()

# ---- curves / text
cu_beziercircle = bpy.data.curves.new('BezierCircle', 'CURVE')
cu_beziercircle.dimensions = '3D'
_sp = cu_beziercircle.splines.new('BEZIER'); _sp.bezier_points.add(3)
_sp.bezier_points.foreach_set('co', [0.0778, 0.0006204, 7.464e-05, 0.0006193, -0.07779, 0.001112, -0.0778, -0.0006204, -7.464e-05, -0.0006193, 0.07779, -0.001112])
_sp.bezier_points.foreach_set('handle_left', [0.07745, 0.04357, -0.0005391, 0.04357, -0.07745, 0.001153, -0.07745, -0.04357, 0.0005391, -0.04357, 0.07745, -0.001153])
_sp.bezier_points.foreach_set('handle_right', [0.07814, -0.04233, 0.0006884, -0.04233, -0.07813, 0.00107, -0.07814, 0.04233, -0.0006884, 0.04233, 0.07813, -0.00107])
for _p, _l, _r in zip(_sp.bezier_points, ['AUTO', 'AUTO', 'AUTO', 'AUTO'], ['AUTO', 'AUTO', 'AUTO', 'AUTO']): _p.handle_left_type = _l; _p.handle_right_type = _r
_sp.order_u = 0
_sp.order_v = 0
_sp.resolution_u = 4
_sp.use_cyclic_u = True
cu_beziercircle.use_path = True
cu_beziercircle.use_path_clamp = True
cu_beziercircle.bevel_resolution = 0
cu_beziercircle.resolution_u = 4
cu_beziercircle.fill_mode = 'HALF'
cu_beziercircle_001 = bpy.data.curves.new('BezierCircle.001', 'CURVE')
cu_beziercircle_001.dimensions = '3D'
_sp = cu_beziercircle_001.splines.new('BEZIER'); _sp.bezier_points.add(3)
_sp.bezier_points.foreach_set('co', [0.1167, 0.000931, 0.000112, 0.0009293, -0.1167, 0.001668, -0.1167, -0.000931, -0.000112, -0.0009293, 0.1167, -0.001668])
_sp.bezier_points.foreach_set('handle_left', [0.1162, 0.06538, -0.000809, 0.06538, -0.1162, 0.00173, -0.1162, -0.06538, 0.000809, -0.06538, 0.1162, -0.00173])
_sp.bezier_points.foreach_set('handle_right', [0.1173, -0.06352, 0.001033, -0.06353, -0.1172, 0.001606, -0.1173, 0.06352, -0.001033, 0.06353, 0.1172, -0.001606])
for _p, _l, _r in zip(_sp.bezier_points, ['AUTO', 'AUTO', 'AUTO', 'AUTO'], ['AUTO', 'AUTO', 'AUTO', 'AUTO']): _p.handle_left_type = _l; _p.handle_right_type = _r
_sp.order_u = 0
_sp.order_v = 0
_sp.use_cyclic_u = True
cu_beziercircle_001.use_path = True
cu_beziercircle_001.use_path_clamp = True
cu_beziercircle_001.bevel_resolution = 0
cu_beziercircle_001.fill_mode = 'HALF'
cu_beziercurve_001 = bpy.data.curves.new('BezierCurve.001', 'CURVE')
cu_beziercurve_001.dimensions = '3D'
_sp = cu_beziercurve_001.splines.new('BEZIER'); _sp.bezier_points.add(1)
_sp.bezier_points.foreach_set('co', [-1.757, 0.341, -0.06413, -0.6269, 0.3856, 0.01634])
_sp.bezier_points.foreach_set('handle_left', [-1.725, -0.6174, -0.08486, -0.7328, 3.437, -0.04789])
_sp.bezier_points.foreach_set('handle_right', [-1.861, 3.392, 0.001862, -0.5877, -0.7467, 0.04017])
for _p, _l, _r in zip(_sp.bezier_points, ['ALIGNED', 'ALIGNED'], ['ALIGNED', 'ALIGNED']): _p.handle_left_type = _l; _p.handle_right_type = _r
_sp.order_u = 0
_sp.order_v = 0
cu_beziercurve_001.use_path = True
cu_beziercurve_001.use_path_clamp = True
cu_beziercurve_001.bevel_mode = 'OBJECT'
cu_beziercurve_001.bevel_resolution = 0
cu_beziercurve_001.fill_mode = 'HALF'
cu_beziercircle_002 = bpy.data.curves.new('BezierCircle.002', 'CURVE')
cu_beziercircle_002.dimensions = '3D'
_sp = cu_beziercircle_002.splines.new('BEZIER'); _sp.bezier_points.add(3)
_sp.bezier_points.foreach_set('co', [0.1167, 0.000931, 0.000112, 0.0009293, -0.1167, 0.001668, -0.1167, -0.000931, -0.000112, -0.0009293, 0.1167, -0.001668])
_sp.bezier_points.foreach_set('handle_left', [0.1162, 0.06538, -0.000809, 0.06538, -0.1162, 0.00173, -0.1162, -0.06538, 0.000809, -0.06538, 0.1162, -0.00173])
_sp.bezier_points.foreach_set('handle_right', [0.1173, -0.06352, 0.001033, -0.06353, -0.1172, 0.001606, -0.1173, 0.06352, -0.001033, 0.06353, 0.1172, -0.001606])
for _p, _l, _r in zip(_sp.bezier_points, ['AUTO', 'AUTO', 'AUTO', 'AUTO'], ['AUTO', 'AUTO', 'AUTO', 'AUTO']): _p.handle_left_type = _l; _p.handle_right_type = _r
_sp.order_u = 0
_sp.order_v = 0
_sp.use_cyclic_u = True
cu_beziercircle_002.use_path = True
cu_beziercircle_002.use_path_clamp = True
cu_beziercircle_002.bevel_resolution = 0
cu_beziercircle_002.fill_mode = 'HALF'
cu_beziercurve_002 = bpy.data.curves.new('BezierCurve.002', 'CURVE')
cu_beziercurve_002.dimensions = '3D'
_sp = cu_beziercurve_002.splines.new('BEZIER'); _sp.bezier_points.add(1)
_sp.bezier_points.foreach_set('co', [-3.49, 0.462, -0.2447, 0.2035, 1.338, -0.1424])
_sp.bezier_points.foreach_set('handle_left', [-5.621, -0.5082, -0.3714, -1.043, 1.351, -0.1141])
_sp.bezier_points.foreach_set('handle_right', [-2.371, 0.9712, -0.1783, 1.203, 1.328, -0.165])
for _p, _l, _r in zip(_sp.bezier_points, ['ALIGNED', 'ALIGNED'], ['ALIGNED', 'ALIGNED']): _p.handle_left_type = _l; _p.handle_right_type = _r
_sp.order_u = 0
_sp.order_v = 0
cu_beziercurve_002.use_path = True
cu_beziercurve_002.use_path_clamp = True
cu_beziercurve_002.bevel_mode = 'OBJECT'
cu_beziercurve_002.bevel_resolution = 0
cu_beziercurve_002.fill_mode = 'HALF'
cu_beziercurve = bpy.data.curves.new('BezierCurve', 'CURVE')
cu_beziercurve.dimensions = '3D'
_sp = cu_beziercurve.splines.new('BEZIER'); _sp.bezier_points.add(1)
_sp.bezier_points.foreach_set('co', [-2.619, 0.417, -0.1481, 2.871, 2.066, 0.0])
_sp.bezier_points.foreach_set('handle_left', [-4.055, -0.8489, -0.1641, -1.008, 1.628, -0.004616])
_sp.bezier_points.foreach_set('handle_right', [-0.4073, 2.368, -0.1235, 3.865, 2.178, 0.001182])
for _p, _l, _r in zip(_sp.bezier_points, ['ALIGNED', 'ALIGNED'], ['ALIGNED', 'ALIGNED']): _p.handle_left_type = _l; _p.handle_right_type = _r
_sp.order_u = 0
_sp.order_v = 0
cu_beziercurve.use_path = True
cu_beziercurve.use_path_clamp = True
cu_beziercurve.bevel_mode = 'OBJECT'
cu_beziercurve.bevel_resolution = 0
cu_beziercurve.fill_mode = 'HALF'
cu_beziercircle_003 = bpy.data.curves.new('BezierCircle.003', 'CURVE')
cu_beziercircle_003.dimensions = '3D'
_sp = cu_beziercircle_003.splines.new('BEZIER'); _sp.bezier_points.add(3)
_sp.bezier_points.foreach_set('co', [0.1167, 0.000931, 0.000112, 0.0009293, -0.1167, 0.001668, -0.1167, -0.000931, -0.000112, -0.0009293, 0.1167, -0.001668])
_sp.bezier_points.foreach_set('handle_left', [0.1162, 0.06538, -0.000809, 0.06538, -0.1162, 0.00173, -0.1162, -0.06538, 0.000809, -0.06538, 0.1162, -0.00173])
_sp.bezier_points.foreach_set('handle_right', [0.1173, -0.06352, 0.001033, -0.06353, -0.1172, 0.001606, -0.1173, 0.06352, -0.001033, 0.06353, 0.1172, -0.001606])
for _p, _l, _r in zip(_sp.bezier_points, ['AUTO', 'AUTO', 'AUTO', 'AUTO'], ['AUTO', 'AUTO', 'AUTO', 'AUTO']): _p.handle_left_type = _l; _p.handle_right_type = _r
_sp.order_u = 0
_sp.order_v = 0
_sp.use_cyclic_u = True
cu_beziercircle_003.use_path = True
cu_beziercircle_003.use_path_clamp = True
cu_beziercircle_003.bevel_resolution = 0
cu_beziercircle_003.fill_mode = 'HALF'
cu_beziercurve_003 = bpy.data.curves.new('BezierCurve.003', 'CURVE')
cu_beziercurve_003.dimensions = '3D'
_sp = cu_beziercurve_003.splines.new('BEZIER'); _sp.bezier_points.add(1)
_sp.bezier_points.foreach_set('co', [-1.639, 0.3779, 0.0733, -0.5957, 0.4031, 0.01581])
_sp.bezier_points.foreach_set('handle_left', [-1.606, -0.5805, 0.05257, -0.7016, 3.454, -0.04841])
_sp.bezier_points.foreach_set('handle_right', [-1.743, 3.429, 0.1393, -0.5564, -0.7292, 0.03964])
for _p, _l, _r in zip(_sp.bezier_points, ['ALIGNED', 'ALIGNED'], ['ALIGNED', 'ALIGNED']): _p.handle_left_type = _l; _p.handle_right_type = _r
_sp.order_u = 0
_sp.order_v = 0
cu_beziercurve_003.use_path = True
cu_beziercurve_003.use_path_clamp = True
cu_beziercurve_003.bevel_mode = 'OBJECT'
cu_beziercurve_003.bevel_resolution = 0
cu_beziercurve_003.fill_mode = 'HALF'
cu_beziercircle_004 = bpy.data.curves.new('BezierCircle.004', 'CURVE')
cu_beziercircle_004.dimensions = '3D'
_sp = cu_beziercircle_004.splines.new('BEZIER'); _sp.bezier_points.add(3)
_sp.bezier_points.foreach_set('co', [0.1167, 0.000931, 0.000112, 0.0009293, -0.1167, 0.001668, -0.1167, -0.000931, -0.000112, -0.0009293, 0.1167, -0.001668])
_sp.bezier_points.foreach_set('handle_left', [0.1162, 0.06538, -0.000809, 0.06538, -0.1162, 0.00173, -0.1162, -0.06538, 0.000809, -0.06538, 0.1162, -0.00173])
_sp.bezier_points.foreach_set('handle_right', [0.1173, -0.06352, 0.001033, -0.06353, -0.1172, 0.001606, -0.1173, 0.06352, -0.001033, 0.06353, 0.1172, -0.001606])
for _p, _l, _r in zip(_sp.bezier_points, ['AUTO', 'AUTO', 'AUTO', 'AUTO'], ['AUTO', 'AUTO', 'AUTO', 'AUTO']): _p.handle_left_type = _l; _p.handle_right_type = _r
_sp.order_u = 0
_sp.order_v = 0
_sp.use_cyclic_u = True
cu_beziercircle_004.use_path = True
cu_beziercircle_004.use_path_clamp = True
cu_beziercircle_004.bevel_resolution = 0
cu_beziercircle_004.fill_mode = 'HALF'
cu_beziercurve_004 = bpy.data.curves.new('BezierCurve.004', 'CURVE')
cu_beziercurve_004.dimensions = '3D'
_sp = cu_beziercurve_004.splines.new('BEZIER'); _sp.bezier_points.add(1)
_sp.bezier_points.foreach_set('co', [-1.753, 0.3933, 0.006835, -0.5672, 0.4798, -0.004284])
_sp.bezier_points.foreach_set('handle_left', [-1.721, -0.5652, -0.0139, -0.673, 3.531, -0.06851])
_sp.bezier_points.foreach_set('handle_right', [-1.858, 3.444, 0.07283, -0.5279, -0.6525, 0.01955])
for _p, _l, _r in zip(_sp.bezier_points, ['ALIGNED', 'ALIGNED'], ['ALIGNED', 'ALIGNED']): _p.handle_left_type = _l; _p.handle_right_type = _r
_sp.order_u = 0
_sp.order_v = 0
cu_beziercurve_004.use_path = True
cu_beziercurve_004.use_path_clamp = True
cu_beziercurve_004.bevel_mode = 'OBJECT'
cu_beziercurve_004.bevel_resolution = 0
cu_beziercurve_004.fill_mode = 'HALF'

# ---- objects
ob_beziercircle = bpy.data.objects.new('BezierCircle', cu_beziercircle)
ob_lamp = bpy.data.objects.new('Lamp', light_lamp)
ob_camera = bpy.data.objects.new('Camera', cam_camera)
ob_lower_post = bpy.data.objects.new('lower_post', me_cylinder_001)
ob_beziercircle_001 = bpy.data.objects.new('BezierCircle.001', cu_beziercircle_001)
ob_lower_bend = bpy.data.objects.new('lower_bend', cu_beziercurve_001)
ob_rear_post_001 = bpy.data.objects.new('rear_post.001', me_cylinder_002)
ob_rear_post_002 = bpy.data.objects.new('rear_post.002', me_cylinder_003)
ob_rear_post_003 = bpy.data.objects.new('rear_post.003', me_cylinder_004)
ob_beziercircle_002 = bpy.data.objects.new('BezierCircle.002', cu_beziercircle_002)
ob_lower_bend_001 = bpy.data.objects.new('lower_bend.001', cu_beziercurve_002)
ob_bend = bpy.data.objects.new('bend', cu_beziercurve)
ob_r_wheel_001 = bpy.data.objects.new('r_wheel.001', me_torus_001)
ob_r_wheel_000 = bpy.data.objects.new('r_wheel.000', me_torus_002)
ob_beziercircle_003 = bpy.data.objects.new('BezierCircle.003', cu_beziercircle_003)
ob_lower_bend_002 = bpy.data.objects.new('lower_bend.002', cu_beziercurve_003)
ob_beziercircle_004 = bpy.data.objects.new('BezierCircle.004', cu_beziercircle_004)
ob_lower_bend_003 = bpy.data.objects.new('lower_bend.003', cu_beziercurve_004)
ob_handlebar = bpy.data.objects.new('handlebar', me_cylinder_006)

# ---- transforms, parenting, visibility, modifiers, constraints
ob_beziercircle.location = (-1.235, -2.531, 2.368)
ob_beziercircle.rotation_euler = (0.0, -0.0, 1.589)
ob_beziercircle.lineart.crease_threshold = 0.0
ob_lamp.location = (-0.8317, 1.956, 4.53)
ob_lamp.rotation_euler = (0.6503, 0.05522, 3.456)
ob_lamp.lock_rotations_4d = False
ob_lamp.empty_display_type = 'ARROWS'
ob_lamp.color = (0.0, 0.0, 0.0, 0.0)
ob_lamp.lineart.crease_threshold = 0.0
ob_camera.location = (6.617, 5.499, 3.97)
ob_camera.rotation_euler = (1.109, -0.0, 2.404)
ob_camera.lock_rotations_4d = False
ob_camera.empty_display_type = 'ARROWS'
ob_camera.color = (0.0, 0.0, 0.0, 0.0)
ob_camera.display_type = 'WIRE'
ob_camera.lineart.crease_threshold = 0.0
ob_lower_post.location = (0.2802, 0.03076, 2.411)
ob_lower_post.rotation_euler = (-2.755, 0.7043, -1.431)
ob_lower_post.lineart.crease_threshold = 0.0
ob_beziercircle_001.location = (-1.456, -2.535, 2.368)
ob_beziercircle_001.rotation_euler = (0.0, -0.0, 1.589)
ob_beziercircle_001.scale = (0.6336, 0.6336, 0.6336)
ob_beziercircle_001.lineart.crease_threshold = 0.0
ob_lower_bend.location = (-0.8701, 2.07, 0.6032)
ob_lower_bend.rotation_euler = (1.229, 0.0367, 3.165)
ob_lower_bend.scale = (0.7668, 0.7668, 0.7668)
ob_lower_bend.lineart.crease_threshold = 0.0
ob_rear_post_001.location = (0.1619, -2.091, 3.207)
ob_rear_post_001.rotation_euler = (-0.1114, 1.301, 1.467)
ob_rear_post_001.lineart.crease_threshold = 0.0
ob_rear_post_002.location = (0.1664, 0.8602, 4.172)
ob_rear_post_002.rotation_euler = (-0.1114, 1.301, 1.467)
ob_rear_post_002.lineart.crease_threshold = 0.0
ob_rear_post_003.location = (1.311, 0.8774, 4.226)
ob_rear_post_003.rotation_euler = (-0.1114, 1.301, 1.467)
ob_rear_post_003.scale = (0.7996, 0.7996, 0.7996)
ob_rear_post_003.lineart.crease_threshold = 0.0
ob_beziercircle_002.location = (-0.8681, -2.524, 2.368)
ob_beziercircle_002.rotation_euler = (0.0, -0.0, 1.589)
ob_beziercircle_002.scale = (0.5678, 0.5678, 0.5678)
ob_beziercircle_002.lineart.crease_threshold = 0.0
ob_lower_bend_001.location = (0.2, 0.6529, 2.537)
ob_lower_bend_001.rotation_euler = (1.549, 0.03331, 1.581)
ob_lower_bend_001.lineart.crease_threshold = 0.0
ob_bend.location = (0.1347, -1.355, 2.233)
ob_bend.rotation_euler = (1.549, 0.03331, 1.581)
ob_bend.scale = (0.709, 0.9997, 1.0)
ob_bend.lineart.crease_threshold = 0.0
ob_r_wheel_001.location = (-1.554, -10.17, 4.515)
ob_r_wheel_001.rotation_euler = (-7.753, -0.0, 1.589)
ob_r_wheel_001.scale = (0.6686, 0.6686, 0.6686)
ob_r_wheel_001.lineart.crease_threshold = 0.0
ob_r_wheel_000.location = (-1.679, -4.526, 4.202)
ob_r_wheel_000.rotation_euler = (-7.753, -0.0, 1.589)
ob_r_wheel_000.scale = (0.6686, 0.6686, 0.6686)
ob_r_wheel_000.lineart.crease_threshold = 0.0
ob_beziercircle_003.location = (-1.456, -2.535, 2.368)
ob_beziercircle_003.rotation_euler = (0.0, -0.0, 1.589)
ob_beziercircle_003.scale = (0.6336, 0.6336, 0.6336)
ob_beziercircle_003.lineart.crease_threshold = 0.0
ob_lower_bend_002.location = (-0.9425, -4.109, 1.197)
ob_lower_bend_002.rotation_euler = (3.205, -0.01896, 3.192)
ob_lower_bend_002.scale = (0.878, 0.878, 0.878)
ob_lower_bend_002.lineart.crease_threshold = 0.0
ob_beziercircle_004.location = (-1.456, -2.535, 2.368)
ob_beziercircle_004.rotation_euler = (0.0, -0.0, 1.589)
ob_beziercircle_004.scale = (0.6336, 0.6336, 0.6336)
ob_beziercircle_004.lineart.crease_threshold = 0.0
ob_lower_bend_003.location = (-0.8652, -3.64, 0.7271)
ob_lower_bend_003.rotation_euler = (1.802, 0.02821, 3.184)
ob_lower_bend_003.scale = (0.7668, 0.7668, 0.7668)
ob_lower_bend_003.lineart.crease_threshold = 0.0
ob_handlebar.location = (0.6236, 0.5145, 3.696)
ob_handlebar.rotation_euler = (1.634, 0.03447, 3.115)
ob_handlebar.scale = (0.7996, 0.7996, 0.7996)
ob_handlebar.lineart.crease_threshold = 0.0
cu_beziercurve_001.bevel_object = ob_beziercircle_001
cu_beziercurve_002.bevel_object = ob_beziercircle_002
cu_beziercurve.bevel_object = ob_beziercircle_001
cu_beziercurve_003.bevel_object = ob_beziercircle_003
cu_beziercurve_004.bevel_object = ob_beziercircle_004

# ---- collection membership
col_collection_1.objects.link(ob_beziercircle)
col_collection_1.objects.link(ob_lamp)
col_collection_1.objects.link(ob_camera)
col_collection_1.objects.link(ob_lower_post)
col_collection_1.objects.link(ob_beziercircle_001)
col_collection_1.objects.link(ob_lower_bend)
col_collection_1.objects.link(ob_rear_post_001)
col_collection_1.objects.link(ob_rear_post_002)
col_collection_1.objects.link(ob_rear_post_003)
col_collection_1.objects.link(ob_beziercircle_002)
col_collection_1.objects.link(ob_lower_bend_001)
col_collection_1.objects.link(ob_bend)
col_collection_1.objects.link(ob_r_wheel_001)
col_collection_1.objects.link(ob_r_wheel_000)
col_collection_1.objects.link(ob_beziercircle_003)
col_collection_1.objects.link(ob_lower_bend_002)
col_collection_1.objects.link(ob_beziercircle_004)
col_collection_1.objects.link(ob_lower_bend_003)
col_collection_1.objects.link(ob_handlebar)

# ---- scene / render settings (as saved in the file)
scene.camera = ob_camera
scene.frame_start = 1; scene.frame_end = 250; scene.frame_set(0)
scene.render.engine = 'BLENDER_EEVEE_NEXT'
scene.render.resolution_percentage = 50
scene.render.dither_intensity = 0.0
scene.cycles.use_denoising = False
scene.cycles.samples = 128
scene.cycles.sampling_pattern = 'TABULATED_SOBOL'
scene.cycles.light_sampling_threshold = 0.0
scene.cycles.use_adaptive_sampling = False
scene.cycles.use_light_tree = False
scene.cycles.blur_glossy = 0.0
scene.cycles.sample_clamp_indirect = 0.0
scene.view_settings.view_transform = 'Standard'
bpy.context.view_layer.update()

